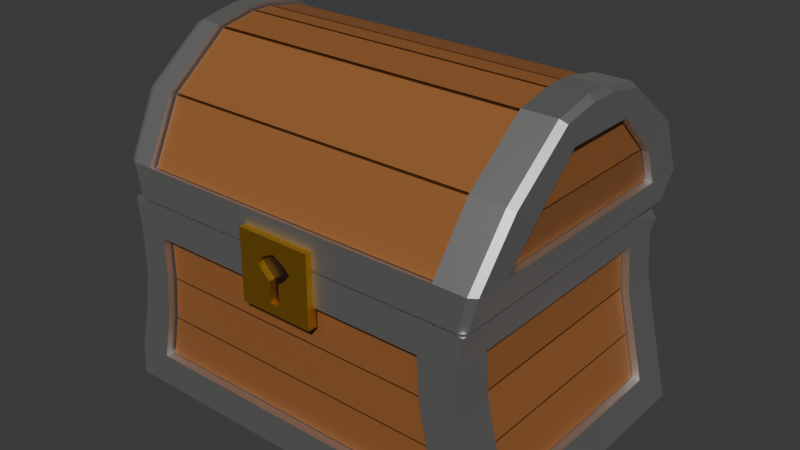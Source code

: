 # Source: Chest.blend  (saved by Blender 4.0.36; exported with 4.5.12 LTS)
import bpy
from mathutils import Matrix  # noqa: F401  (used for matrix-valued properties, if any)

bpy.ops.wm.read_factory_settings(use_empty=True)
scene = bpy.context.scene
scene.name = 'Scene'

# ---- materials (node trees are filled in below, after node groups)
mat_material_001 = bpy.data.materials.new('Material.001')
mat_material_001.use_transparent_shadow = False
mat_material_002 = bpy.data.materials.new('Material.002')
mat_material_002.use_transparent_shadow = False
mat_material_003 = bpy.data.materials.new('Material.003')
mat_material_003.use_transparent_shadow = False
mat_material_004 = bpy.data.materials.new('Material.004')
mat_material_004.use_transparent_shadow = False
mat_material_005 = bpy.data.materials.new('Material.005')
mat_material_005.use_transparent_shadow = False

# ---- material node trees
mat_material_001.use_nodes = True; mat_material_001.node_tree.nodes.clear()
_N = mat_material_001.node_tree.nodes; _L = mat_material_001.node_tree.links
n0 = _N.new('ShaderNodeBsdfPrincipled'); n0.name = 'Principled BSDF'; n0.location = (10, 300)
n0.inputs[0].default_value = (0.6941, 0.6855, 0.6787, 1.0)
n0.inputs[1].default_value = 1.0
n0.inputs[3].default_value = 1.45
n1 = _N.new('ShaderNodeOutputMaterial'); n1.name = 'Material Output'; n1.location = (300, 300)
_L.new(n0.outputs[0], n1.inputs[0])
n1.is_active_output = True
mat_material_002.use_nodes = True; mat_material_002.node_tree.nodes.clear()
_N = mat_material_002.node_tree.nodes; _L = mat_material_002.node_tree.links
n0 = _N.new('ShaderNodeBsdfPrincipled'); n0.name = 'Principled BSDF'; n0.location = (10, 300)
n0.inputs[0].default_value = (0.06998, 0.02277, 0.00374, 1.0)
n0.inputs[3].default_value = 1.45
n1 = _N.new('ShaderNodeOutputMaterial'); n1.name = 'Material Output'; n1.location = (300, 300)
_L.new(n0.outputs[0], n1.inputs[0])
n1.is_active_output = True
mat_material_003.use_nodes = True; mat_material_003.node_tree.nodes.clear()
_N = mat_material_003.node_tree.nodes; _L = mat_material_003.node_tree.links
n0 = _N.new('ShaderNodeBsdfPrincipled'); n0.name = 'Principled BSDF'; n0.location = (10, 300)
n0.inputs[0].default_value = (0.3083, 0.1175, 0.03488, 1.0)
n0.inputs[3].default_value = 1.45
n1 = _N.new('ShaderNodeOutputMaterial'); n1.name = 'Material Output'; n1.location = (300, 300)
_L.new(n0.outputs[0], n1.inputs[0])
n1.is_active_output = True
mat_material_004.use_nodes = True; mat_material_004.node_tree.nodes.clear()
_N = mat_material_004.node_tree.nodes; _L = mat_material_004.node_tree.links
n0 = _N.new('ShaderNodeBsdfPrincipled'); n0.name = 'Principled BSDF'; n0.location = (10, 300)
n0.inputs[0].default_value = (0.01935, 0.003025, 0.004774, 1.0)
n0.inputs[3].default_value = 1.45
n1 = _N.new('ShaderNodeOutputMaterial'); n1.name = 'Material Output'; n1.location = (300, 300)
_L.new(n0.outputs[0], n1.inputs[0])
n1.is_active_output = True
mat_material_005.use_nodes = True; mat_material_005.node_tree.nodes.clear()
_N = mat_material_005.node_tree.nodes; _L = mat_material_005.node_tree.links
n0 = _N.new('ShaderNodeBsdfPrincipled'); n0.name = 'Principled BSDF'; n0.location = (10, 300)
n0.inputs[0].default_value = (0.801, 0.4545, 0.05093, 1.0)
n0.inputs[1].default_value = 1.0
n0.inputs[3].default_value = 1.45
n1 = _N.new('ShaderNodeOutputMaterial'); n1.name = 'Material Output'; n1.location = (300, 300)
_L.new(n0.outputs[0], n1.inputs[0])
n1.is_active_output = True

# ---- world
world_world = bpy.data.worlds.new('World'); scene.world = world_world
world_world.use_nodes = True; world_world.node_tree.nodes.clear()
_N = world_world.node_tree.nodes; _L = world_world.node_tree.links
n0 = _N.new('ShaderNodeOutputWorld'); n0.name = 'World Output'; n0.location = (300, 300)
n1 = _N.new('ShaderNodeBackground'); n1.name = 'Background'; n1.location = (10, 300)
n1.inputs[0].default_value = (0.05088, 0.05088, 0.05088, 1.0)
_L.new(n1.outputs[0], n0.inputs[0])
n0.is_active_output = True
world_world.color = (0.05088, 0.05088, 0.05088)
world_world.use_sun_shadow = False
world_world.sun_shadow_jitter_overblur = 0.0

# ---- meshes
me_cube_001 = bpy.data.meshes.new('Cube.001')
me_cube_001.from_pydata([(-0.4103, -0.3, -0.2), (-0.3724, -0.3, 0.2), (-0.4103, 0.3, -0.2), (-0.3724, 0.3, 0.2), (0.4242, -0.3, -0.2), (0.3705, -0.3, 0.2), (-0.3407, 0.3, -0.2), (-0.3115, 0.3, 0.2), (-0.3407, -0.3, -0.2), (-0.3115, -0.3, 0.2), (0.3417, -0.3, -0.2), (0.3417, 0.3, -0.2), (0.2956, -0.3, 0.2), (-0.4103, -0.2222, -0.2), (-0.3724, -0.2222, 0.2), (0.4242, -0.2222, -0.2), (0.3705, -0.2222, 0.2), (-0.3094, -0.2222, 0.2), (-0.3407, -0.2222, -0.2), (0.2941, -0.2222, 0.2), (0.34, -0.2222, -0.2), (-0.3724, 0.2141, 0.2), (0.4242, 0.2141, -0.2), (-0.4103, 0.2141, -0.2), (-0.3094, 0.2141, 0.2), (-0.3407, 0.2141, -0.2), (0.2941, 0.2141, 0.2), (0.34, 0.2141, -0.2), (-0.312, 0.3, 0.2033), (-0.312, -0.3, 0.2033), (0.2963, 0.3, 0.2033), (0.2963, -0.3, 0.2033), (-0.3729, -0.2222, 0.2033), (0.3714, -0.2222, 0.2033), (-0.3099, -0.2222, 0.2033), (0.2949, -0.2222, 0.2033), (-0.3729, 0.2141, 0.2033), (0.3714, 0.2141, 0.2033), (-0.3099, 0.2141, 0.2033), (0.2949, 0.2141, 0.2033), (-0.3863, 0.2141, 0.2697), (0.3108, 0.3, 0.2697), (0.388, -0.2222, 0.2697), (-0.3234, -0.3, 0.2697), (-0.3234, 0.3, 0.2697), (0.3108, -0.3, 0.2697), (-0.3863, -0.2222, 0.2697), (0.388, 0.2141, 0.2697), (-0.3993, 0.1634, 0.3476), (0.3199, 0.2291, 0.3884), (0.3998, -0.1705, 0.3476), (-0.334, -0.2301, 0.3884), (-0.334, 0.2291, 0.3884), (0.3199, -0.2301, 0.3884), (-0.3635, -0.2222, 0.2697), (-0.3763, -0.1705, 0.3476), (-0.3993, -0.1705, 0.3476), (0.3997, 0.1634, 0.3476), (0.3101, 0.2839, 0.2654), (-0.4, 0.07308, 0.4347), (0.3199, 0.1029, 0.4844), (0.4, -0.07847, 0.4347), (-0.334, -0.1055, 0.4844), (-0.334, 0.1029, 0.4844), (0.3199, -0.1055, 0.4844), (0.3582, -0.3, 0.1348), (-0.4, -0.07847, 0.4347), (0.4, 0.07308, 0.4347), (-0.3662, 0.3, 0.1348), (-0.3662, -0.3, 0.1348), (-0.3635, 0.2141, 0.2697), (-0.3763, 0.1634, 0.3476), (-0.3228, -0.2839, 0.2655), (-0.3228, 0.2839, 0.2654), (0.3101, -0.2839, 0.2655), (-0.334, -0.0247, 0.5), (0.3199, -0.0247, 0.5), (-0.334, 0.02029, 0.5), (0.3199, 0.02029, 0.5), (-0.3065, -0.3, 0.1348), (-0.3065, 0.3, 0.1348), (0.284, -0.3, 0.1348), (0.284, 0.3, 0.1348), (0.3582, -0.2222, 0.1348), (-0.3662, -0.2222, 0.1348), (0.3582, 0.2141, 0.1348), (-0.3662, 0.2141, 0.1348), (-0.4048, 0.3, -0.1323), (0.4075, -0.3, -0.1323), (-0.3371, -0.3, -0.1323), (-0.3371, 0.3, -0.1323), (0.3274, -0.3, -0.1323), (0.3274, 0.3, -0.1323), (0.4075, -0.2222, -0.1323), (-0.4048, -0.2222, -0.1323), (0.4075, 0.2141, -0.1323), (-0.4048, 0.2141, -0.1323), (-0.4048, -0.3, -0.1323), (-0.3401, 0.2141, -0.1765), (-0.3401, -0.2222, -0.1765), (0.3339, 0.2141, -0.1765), (0.3339, -0.2222, -0.1765), (-0.3403, -0.2222, 0.1348), (-0.3403, 0.2141, 0.1348), (0.3343, 0.2141, 0.1348), (0.3343, -0.2222, 0.1348), (-0.3073, 0.2753, 0.1348), (0.2845, 0.2753, 0.1348), (0.2844, -0.2769, 0.1348), (-0.3072, -0.2769, 0.1348), (-0.3369, -0.2769, -0.1323), (-0.3369, 0.2753, -0.1323), (0.3274, -0.2769, -0.1323), (0.3274, 0.2753, -0.1323), (0.3829, -0.2222, -0.1323), (-0.3783, -0.2222, -0.1323), (0.3829, 0.2141, -0.1323), (-0.3783, 0.2141, -0.1323), (0.3653, 0.2141, 0.2697), (0.3653, -0.2222, 0.2697), (-0.334, -0.2153, 0.3825), (0.3199, -0.2153, 0.3825), (0.3199, 0.2144, 0.3824), (0.3767, -0.1705, 0.3476), (0.3767, 0.1634, 0.3476), (-0.334, 0.2144, 0.3824), (-0.334, 0.09368, 0.4747), (-0.3769, 0.07308, 0.4347), (-0.3769, -0.07847, 0.4347), (-0.334, -0.0962, 0.4747), (0.3199, -0.0962, 0.4747), (0.3199, 0.09368, 0.4747), (0.3769, -0.07847, 0.4347), (0.3769, 0.07308, 0.4347), (-0.334, -0.02228, 0.4885), (0.3199, -0.02228, 0.4885), (-0.334, 0.01792, 0.4885), (0.3199, 0.01792, 0.4885), (-0.3811, -0.3, -0.04326), (-0.3662, -0.3, 0.04578), (-0.3662, 0.3, 0.04578), (-0.3811, 0.3, -0.04326), (0.3655, -0.3, 0.04578), (0.3865, -0.3, -0.04326), (-0.3065, -0.3, 0.04578), (-0.3171, -0.3, -0.04326), (-0.3065, 0.3, 0.04578), (-0.3171, 0.3, -0.04326), (0.29, -0.3, 0.04578), (0.3084, -0.3, -0.04326), (0.29, 0.3, 0.04578), (0.3084, 0.3, -0.04326), (0.3655, -0.2222, 0.04578), (0.3865, -0.2222, -0.04326), (-0.3662, -0.2222, 0.04578), (-0.3811, -0.2222, -0.04326), (0.3655, 0.2141, 0.04578), (0.3865, 0.2141, -0.04326), (-0.3662, 0.2141, 0.04578), (-0.3811, 0.2141, -0.04326), (-0.3072, -0.2769, 0.04578), (-0.3175, -0.2769, -0.04326), (-0.3073, 0.2753, 0.04578), (-0.3175, 0.2753, -0.04326), (0.2904, -0.2769, 0.04578), (0.3086, -0.2769, -0.04326), (0.2905, 0.2753, 0.04578), (0.3087, 0.2753, -0.04326), (0.3408, -0.2222, 0.04578), (0.3614, -0.2222, -0.04326), (-0.3403, -0.2222, 0.04578), (-0.3546, -0.2222, -0.04326), (0.3408, 0.2141, 0.04578), (0.3614, 0.2141, -0.04326), (-0.3403, 0.2141, 0.04578), (-0.3546, 0.2141, -0.04326), (-0.3208, -0.2832, 0.2666), (0.3081, -0.2832, 0.2666), (0.3174, -0.2159, 0.3813), (-0.3316, -0.2159, 0.3813), (-0.3316, -0.2141, 0.3834), (0.3174, -0.2141, 0.3834), (0.3174, -0.0974, 0.4738), (-0.3316, -0.0974, 0.4738), (-0.3764, 0.1599, 0.3488), (-0.3764, -0.1669, 0.3488), (-0.3769, -0.07752, 0.4335), (-0.3769, 0.07211, 0.4335), (0.3655, -0.2193, 0.2709), (0.3655, 0.2113, 0.2709), (0.3767, 0.1622, 0.3464), (0.3767, -0.1693, 0.3464), (-0.3638, 0.2113, 0.2709), (-0.3638, -0.2193, 0.2709), (-0.3762, -0.1693, 0.3464), (-0.3762, 0.1622, 0.3464), (0.3081, 0.2833, 0.2666), (-0.3208, 0.2833, 0.2666), (-0.3316, 0.2151, 0.3813), (0.3174, 0.2151, 0.3813), (0.3768, -0.1669, 0.3488), (0.3768, 0.1599, 0.3488), (0.3769, 0.07211, 0.4335), (0.3769, -0.07752, 0.4335), (-0.3403, -0.2203, 0.04701), (-0.3403, -0.2203, 0.1336), (-0.3403, 0.2123, 0.1336), (-0.3403, 0.2123, 0.04701), (0.3405, 0.2123, 0.04701), (0.3342, 0.2123, 0.1336), (0.3342, -0.2203, 0.1336), (0.3405, -0.2203, 0.04701), (-0.3052, 0.2753, 0.04701), (-0.3052, 0.2753, 0.1336), (0.2823, 0.2753, 0.1336), (0.288, 0.2753, 0.04701), (0.288, -0.2769, 0.04701), (0.2822, -0.2769, 0.1336), (-0.3051, -0.2769, 0.1336), (-0.3051, -0.2769, 0.04701), (0.3174, -0.02406, 0.4882), (-0.3316, -0.02406, 0.4882), (-0.3316, -0.09442, 0.4751), (0.3174, -0.09442, 0.4751), (0.3174, 0.09189, 0.475), (-0.3316, 0.09189, 0.475), (-0.3316, 0.0197, 0.4882), (0.3174, 0.0197, 0.4882), (0.3174, 0.2132, 0.3834), (-0.3316, 0.2132, 0.3834), (-0.3316, 0.09489, 0.4738), (0.3174, 0.09489, 0.4738), (0.3174, 0.01607, 0.4885), (-0.3316, 0.01607, 0.4885), (-0.3316, -0.02044, 0.4885), (0.3174, -0.02044, 0.4885), (0.3247, -0.2769, -0.1311), (0.3065, -0.2769, -0.04449), (-0.3155, -0.2769, -0.04449), (-0.3342, -0.2769, -0.1311), (0.3061, -0.2769, -0.04203), (0.2885, -0.2769, 0.04454), (-0.3051, -0.2769, 0.04454), (-0.3149, -0.2769, -0.04203), (-0.3342, 0.2753, -0.1311), (-0.3155, 0.2753, -0.04449), (0.3066, 0.2753, -0.04449), (0.3247, 0.2753, -0.1311), (-0.315, 0.2753, -0.04203), (-0.3052, 0.2753, 0.04454), (0.2886, 0.2753, 0.04454), (0.3062, 0.2753, -0.04203), (0.3826, 0.2123, -0.1311), (0.3616, 0.2123, -0.04449), (0.3616, -0.2203, -0.04449), (0.3826, -0.2203, -0.1311), (0.3611, 0.2123, -0.04203), (0.3411, 0.2123, 0.04454), (0.3411, -0.2203, 0.04454), (0.3611, -0.2203, -0.04203), (-0.3781, -0.2203, -0.1311), (-0.3549, -0.2203, -0.04449), (-0.3549, 0.2123, -0.04449), (-0.3781, 0.2123, -0.1311), (-0.3542, -0.2203, -0.04203), (-0.3403, -0.2203, 0.04454), (-0.3403, 0.2123, 0.04454), (-0.3542, 0.2123, -0.04203), (0.3056, -0.2889, 0.2681), (-0.3183, -0.2889, 0.2681), (-0.3286, -0.2216, 0.3828), (0.3145, -0.2216, 0.3828), (0.3145, -0.2187, 0.3861), (-0.3286, -0.2187, 0.3861), (-0.3286, -0.102, 0.4764), (0.3145, -0.102, 0.4764), (-0.3846, -0.1669, 0.3488), (-0.3845, 0.1599, 0.3488), (-0.3851, 0.07211, 0.4335), (-0.3851, -0.07752, 0.4335), (0.3735, 0.2113, 0.2709), (0.3735, -0.2193, 0.2709), (0.3848, -0.1693, 0.3464), (0.3848, 0.1622, 0.3464), (-0.3718, -0.2193, 0.2709), (-0.3718, 0.2113, 0.2709), (-0.3844, 0.1622, 0.3464), (-0.3844, -0.1693, 0.3464), (-0.3183, 0.2889, 0.2681), (0.3056, 0.2889, 0.2681), (0.3145, 0.2207, 0.3828), (-0.3286, 0.2207, 0.3828), (0.3849, 0.1599, 0.3488), (0.3849, -0.1669, 0.3488), (0.3851, -0.07752, 0.4335), (0.3851, 0.07211, 0.4335), (-0.3483, -0.2203, 0.1336), (-0.3483, -0.2203, 0.04701), (-0.3483, 0.2123, 0.04701), (-0.3483, 0.2123, 0.1336), (0.3424, 0.2123, 0.1336), (0.3489, 0.2123, 0.04701), (0.3489, -0.2203, 0.04701), (0.3424, -0.2203, 0.1336), (-0.3025, 0.2814, 0.1336), (-0.3025, 0.2814, 0.04701), (0.2853, 0.2814, 0.04701), (0.2796, 0.2814, 0.1336), (0.2795, -0.283, 0.1336), (0.2852, -0.283, 0.04701), (-0.3024, -0.283, 0.04701), (-0.3024, -0.283, 0.1336), (-0.3286, -0.02572, 0.4921), (0.3145, -0.02572, 0.4921), (0.3145, -0.09607, 0.479), (-0.3286, -0.09607, 0.479), (-0.3286, 0.09351, 0.4789), (0.3145, 0.09351, 0.4789), (0.3145, 0.02132, 0.4921), (-0.3286, 0.02132, 0.4921), (-0.3286, 0.2178, 0.386), (0.3145, 0.2178, 0.386), (0.3145, 0.0995, 0.4764), (-0.3286, 0.0995, 0.4764), (-0.3286, 0.01607, 0.4926), (0.3145, 0.01607, 0.4926), (0.3145, -0.02044, 0.4926), (-0.3286, -0.02044, 0.4926), (0.3037, -0.283, -0.04449), (0.3219, -0.283, -0.1311), (-0.3312, -0.283, -0.1311), (-0.3126, -0.283, -0.04449), (0.2858, -0.283, 0.04454), (0.3033, -0.283, -0.04203), (-0.3121, -0.283, -0.04203), (-0.3024, -0.283, 0.04454), (-0.3127, 0.2814, -0.04449), (-0.3312, 0.2814, -0.1311), (0.3219, 0.2814, -0.1311), (0.3037, 0.2814, -0.04449), (-0.3025, 0.2814, 0.04454), (-0.3121, 0.2814, -0.04203), (0.3033, 0.2814, -0.04203), (0.2858, 0.2814, 0.04454), (0.3702, 0.2123, -0.04449), (0.3912, 0.2123, -0.1311), (0.3912, -0.2203, -0.1311), (0.3702, -0.2203, -0.04449), (0.3495, 0.2123, 0.04454), (0.3697, 0.2123, -0.04203), (0.3697, -0.2203, -0.04203), (0.3495, -0.2203, 0.04454), (-0.3633, -0.2203, -0.04449), (-0.3865, -0.2203, -0.1311), (-0.3865, 0.2123, -0.1311), (-0.3633, 0.2123, -0.04449), (-0.3483, -0.2203, 0.04454), (-0.3626, -0.2203, -0.04203), (-0.3626, 0.2123, -0.04203), (-0.3483, 0.2123, 0.04454), (-0.08297, -0.2947, 0.239), (0.06881, -0.2947, 0.239), (-0.08297, -0.2947, 0.09584), (0.06881, -0.2947, 0.09584), (0.06881, -0.3135, 0.239), (-0.08297, -0.3135, 0.239), (-0.08297, -0.3135, 0.09584), (0.06881, -0.3135, 0.09584), (-0.08297, -0.2947, 0.2032), (-0.08297, -0.2947, 0.1674), (-0.08297, -0.2947, 0.1316), (0.06881, -0.2947, 0.2032), (0.06881, -0.2947, 0.1674), (0.06881, -0.2947, 0.1316), (-0.08297, -0.3135, 0.2032), (-0.08297, -0.3135, 0.1674), (-0.08297, -0.3135, 0.1316), (0.06881, -0.3135, 0.2032), (0.06881, -0.3135, 0.1674), (0.06881, -0.3135, 0.1316), (0.01821, -0.2947, 0.239), (-0.03238, -0.2947, 0.239), (0.01821, -0.2947, 0.09584), (-0.03238, -0.2947, 0.09584), (0.01821, -0.3135, 0.239), (-0.03238, -0.3135, 0.239), (0.01821, -0.3135, 0.09584), (-0.03238, -0.3135, 0.09584), (0.002916, -0.3135, 0.115), (-0.01708, -0.3135, 0.115), (0.01921, -0.3135, 0.1722), (-0.03337, -0.3135, 0.1722), (0.01921, -0.3135, 0.1984), (-0.03337, -0.3135, 0.1984), (-0.03238, -0.2947, 0.1316), (0.01821, -0.2947, 0.1316), (-0.03238, -0.2947, 0.1674), (0.01821, -0.2947, 0.1674), (-0.03238, -0.2947, 0.2032), (0.01821, -0.2947, 0.2032), (-0.08297, -0.2947, 0.1585), (0.06881, -0.2947, 0.1585), (-0.08297, -0.3135, 0.1585), (0.06881, -0.3135, 0.1585), (0.01821, -0.2947, 0.1585), (-0.03238, -0.2947, 0.1585), (0.002916, -0.3135, 0.1585), (-0.01708, -0.3135, 0.1585), (-0.08297, -0.2947, 0.1853), (0.06881, -0.2947, 0.1853), (-0.08297, -0.3135, 0.1853), (0.06881, -0.3135, 0.1853), (0.01821, -0.2947, 0.1853), (-0.03238, -0.2947, 0.1853), (0.0301, -0.3135, 0.1853), (-0.04426, -0.3135, 0.1853), (-0.007081, -0.2947, 0.239), (-0.007081, -0.2947, 0.09584), (-0.007081, -0.3135, 0.239), (-0.007081, -0.3135, 0.09584), (-0.007081, -0.3135, 0.115), (-0.007081, -0.3135, 0.2122), (-0.007081, -0.2947, 0.1316), (-0.007081, -0.2947, 0.1674), (-0.007081, -0.2947, 0.2032), (-0.007081, -0.2947, 0.1585), (-0.007081, -0.2947, 0.1853), (-0.007081, -0.3006, 0.115), (-0.01708, -0.3006, 0.115), (-0.007081, -0.3006, 0.1667), (-0.03337, -0.3006, 0.1722), (-0.007081, -0.3006, 0.2122), (-0.03337, -0.3006, 0.1984), (0.0301, -0.3006, 0.1853), (0.01921, -0.3006, 0.1722), (-0.04426, -0.3006, 0.1853), (0.002916, -0.3006, 0.1585), (0.002916, -0.3006, 0.115), (-0.01708, -0.3006, 0.1585), (-0.007081, -0.3006, 0.1585), (0.01921, -0.3006, 0.1984), (-0.007081, -0.3006, 0.1853), (0.4076, 0.3, -0.2), (0.4242, 0.2876, -0.2), (0.3527, 0.3, 0.1679), (0.3569, 0.2885, 0.1805), (0.3675, 0.2877, 0.1666), (0.2954, 0.2876, 0.2), (0.2938, 0.3, 0.1903), (0.2791, 0.3, 0.2), (0.3688, 0.2141, 0.1909), (0.3541, 0.2141, 0.2), (0.3705, 0.2018, 0.2), (0.3582, 0.2876, 0.1348), (0.3416, 0.3, 0.1348), (0.3909, 0.3, -0.1323), (0.4075, 0.2876, -0.1323), (0.3655, 0.2876, 0.04578), (0.3489, 0.3, 0.04578), (0.3699, 0.3, -0.04326), (0.3865, 0.2876, -0.04326), (0.3714, -0.2905, 0.2033), (0.3578, -0.3, 0.2033), (0.3578, 0.3, 0.2033), (0.3714, 0.2902, 0.2033), (0.388, 0.2902, 0.2697), (0.3744, 0.3, 0.2697), (0.3744, -0.3, 0.2697), (0.388, -0.2905, 0.2697), (0.3864, 0.2291, 0.3884), (0.4, 0.222, 0.384), (0.4, -0.2234, 0.3839), (0.3864, -0.2301, 0.3884), (0.3864, 0.1029, 0.4844), (0.4, 0.09891, 0.4778), (0.4, -0.1019, 0.4777), (0.3864, -0.1055, 0.4844), (0.4, -0.03183, 0.4913), (0.3864, -0.0247, 0.5), (0.4, 0.02728, 0.4913), (0.3864, 0.02029, 0.5), (-0.3528, -0.3, 0.2033), (-0.3729, -0.286, 0.2033), (-0.3729, 0.2855, 0.2033), (-0.3528, 0.3, 0.2033), (-0.3662, 0.3, 0.2697), (-0.3863, 0.2855, 0.2697), (-0.3863, -0.286, 0.2697), (-0.3662, -0.3, 0.2697), (-0.3999, 0.2186, 0.3819), (-0.3799, 0.2291, 0.3884), (-0.3799, -0.2301, 0.3884), (-0.3999, -0.2202, 0.3817), (-0.4, 0.03059, 0.4872), (-0.3799, 0.02029, 0.5), (-0.4, 0.09702, 0.4746), (-0.3799, 0.1029, 0.4844), (-0.3799, -0.1055, 0.4844), (-0.4, -0.1001, 0.4745), (-0.3799, -0.0247, 0.5), (-0.4, -0.03522, 0.4872)], [], [(86, 21, 3, 68), (447, 449, 7, 24, 26), (83, 16, 5, 65), (79, 9, 1, 69), (20, 15, 4, 10), (17, 14, 1, 9), (19, 17, 9, 12), (13, 18, 8, 0), (81, 12, 9, 79), (68, 3, 7, 80), (65, 5, 12, 81), (16, 19, 12, 5), (18, 20, 10, 8), (85, 450, 452, 16, 83), (148, 81, 108, 164), (457, 453, 85, 156), (23, 25, 18, 13), (26, 24, 17, 19), (24, 21, 14, 17), (27, 22, 15, 20), (452, 451, 26, 19, 16), (69, 1, 14, 84), (82, 448, 444, 454), (11, 92, 455, 442), (7, 3, 21, 24), (80, 7, 449, 448, 82), (2, 6, 25, 23), (453, 446, 450, 85), (6, 11, 27, 25), (84, 14, 21, 86), (32, 482, 487, 46), (35, 31, 29, 34), (31, 462, 467, 45), (37, 33, 35, 39), (39, 35, 34, 38), (38, 34, 32, 36), (28, 484, 485, 44), (30, 39, 38, 28), (37, 464, 465, 47), (489, 48, 59, 495), (46, 487, 492, 56), (45, 467, 472, 53), (57, 67, 133, 124), (469, 49, 60, 473), (47, 465, 470, 57), (468, 42, 50, 471), (43, 45, 74, 72), (488, 43, 51, 491), (29, 31, 45, 43), (33, 461, 462, 31, 35), (34, 29, 481, 482, 32), (483, 36, 40, 486), (36, 32, 46, 40), (28, 38, 36, 483, 484), (30, 28, 44, 41), (486, 40, 48, 489), (33, 37, 47, 42), (466, 41, 49, 469), (463, 464, 37, 39, 30), (463, 30, 41, 466), (61, 50, 123, 132), (495, 59, 493), (56, 492, 498, 66), (53, 472, 476, 64), (67, 61, 132, 133), (60, 78, 480, 473), (57, 470, 474, 67), (471, 50, 61, 475), (40, 46, 54, 70), (76, 78, 137, 135), (44, 485, 490, 52), (49, 41, 58, 122), (60, 49, 122, 131), (478, 76, 64, 476), (61, 67, 479, 477), (241, 242, 335, 332), (59, 66, 500, 493), (475, 61, 477), (480, 78, 76, 478), (77, 75, 134, 136), (52, 490, 496, 63), (52, 63, 126, 125), (491, 51, 62, 497), (191, 188, 281, 282), (202, 203, 294, 295), (243, 240, 333, 334), (45, 53, 121, 74), (496, 494, 77, 63), (188, 189, 280, 281), (66, 498, 500), (254, 255, 346, 347), (75, 499, 497, 62), (77, 494, 499, 75), (201, 202, 295, 292), (25, 27, 100, 98), (150, 82, 454, 458), (139, 69, 84, 154), (92, 90, 111, 113), (146, 80, 106, 162), (142, 65, 81, 148), (140, 68, 80, 146), (27, 20, 101, 100), (144, 79, 69, 139), (152, 83, 65, 142), (456, 460, 157, 95), (158, 86, 68, 140), (23, 96, 87, 2), (445, 447, 26, 451), (15, 93, 88, 4), (8, 89, 97, 0), (10, 91, 89, 8), (2, 87, 90, 6), (4, 88, 91, 10), (6, 90, 92, 11), (22, 95, 93, 15), (0, 97, 94, 13), (11, 442, 443, 22, 27), (13, 94, 96, 23), (98, 100, 101, 99), (240, 241, 332, 333), (253, 254, 347, 344), (203, 200, 293, 294), (214, 215, 306, 307), (20, 18, 99, 101), (93, 95, 116, 114), (85, 83, 105, 104), (151, 92, 113, 167), (80, 82, 107, 106), (153, 93, 114, 169), (154, 84, 102, 170), (96, 94, 115, 117), (89, 91, 112, 110), (156, 85, 104, 172), (18, 25, 98, 99), (81, 79, 109, 108), (159, 96, 117, 175), (84, 86, 103, 102), (145, 89, 110, 161), (67, 474, 479), (255, 252, 345, 346), (200, 201, 292, 293), (266, 267, 358, 359), (213, 214, 307, 304), (48, 40, 70, 71), (50, 42, 119, 123), (41, 44, 73, 58), (47, 57, 124, 118), (59, 48, 71, 127), (44, 52, 125, 73), (56, 66, 128, 55), (46, 56, 55, 54), (63, 77, 136, 126), (75, 62, 129, 134), (66, 59, 127, 128), (78, 60, 131, 137), (62, 51, 120, 129), (42, 47, 118, 119), (53, 64, 130, 121), (64, 76, 135, 130), (51, 43, 72, 120), (79, 144, 160, 109), (144, 145, 161, 160), (86, 158, 174, 103), (158, 159, 175, 174), (95, 157, 173, 116), (157, 156, 172, 173), (94, 155, 171, 115), (155, 154, 170, 171), (83, 152, 168, 105), (152, 153, 169, 168), (82, 150, 166, 107), (150, 151, 167, 166), (252, 253, 344, 345), (265, 266, 359, 356), (215, 212, 305, 306), (226, 227, 318, 319), (267, 264, 357, 358), (212, 213, 304, 305), (225, 226, 319, 316), (186, 187, 278, 279), (96, 159, 141, 87), (159, 158, 140, 141), (460, 457, 156, 157), (93, 153, 143, 88), (153, 152, 142, 143), (89, 145, 138, 97), (145, 144, 139, 138), (87, 141, 147, 90), (141, 140, 146, 147), (88, 143, 149, 91), (143, 142, 148, 149), (90, 147, 163, 111), (147, 146, 162, 163), (97, 138, 155, 94), (138, 139, 154, 155), (92, 151, 459, 455), (151, 150, 458, 459), (91, 149, 165, 112), (149, 148, 164, 165), (72, 74, 177, 176), (74, 121, 178, 177), (121, 120, 179, 178), (120, 72, 176, 179), (120, 121, 181, 180), (121, 130, 182, 181), (130, 129, 183, 182), (129, 120, 180, 183), (71, 55, 185, 184), (55, 128, 186, 185), (128, 127, 187, 186), (127, 71, 184, 187), (119, 118, 189, 188), (118, 124, 190, 189), (124, 123, 191, 190), (123, 119, 188, 191), (70, 54, 193, 192), (54, 55, 194, 193), (55, 71, 195, 194), (71, 70, 192, 195), (58, 73, 197, 196), (73, 125, 198, 197), (125, 122, 199, 198), (122, 58, 196, 199), (123, 124, 201, 200), (124, 133, 202, 201), (133, 132, 203, 202), (132, 123, 200, 203), (170, 102, 205, 204), (102, 103, 206, 205), (103, 174, 207, 206), (174, 170, 204, 207), (172, 104, 209, 208), (104, 105, 210, 209), (105, 168, 211, 210), (168, 172, 208, 211), (162, 106, 213, 212), (106, 107, 214, 213), (107, 166, 215, 214), (166, 162, 212, 215), (164, 108, 217, 216), (108, 109, 218, 217), (109, 160, 219, 218), (160, 164, 216, 219), (135, 134, 221, 220), (134, 129, 222, 221), (129, 130, 223, 222), (130, 135, 220, 223), (131, 126, 225, 224), (126, 136, 226, 225), (136, 137, 227, 226), (137, 131, 224, 227), (122, 125, 229, 228), (125, 126, 230, 229), (126, 131, 231, 230), (131, 122, 228, 231), (137, 136, 233, 232), (136, 134, 234, 233), (134, 135, 235, 234), (135, 137, 232, 235), (112, 165, 237, 236), (165, 161, 238, 237), (161, 110, 239, 238), (110, 112, 236, 239), (165, 164, 241, 240), (164, 160, 242, 241), (160, 161, 243, 242), (161, 165, 240, 243), (111, 163, 245, 244), (163, 167, 246, 245), (167, 113, 247, 246), (113, 111, 244, 247), (163, 162, 249, 248), (162, 166, 250, 249), (166, 167, 251, 250), (167, 163, 248, 251), (116, 173, 253, 252), (173, 169, 254, 253), (169, 114, 255, 254), (114, 116, 252, 255), (173, 172, 257, 256), (172, 168, 258, 257), (168, 169, 259, 258), (169, 173, 256, 259), (115, 171, 261, 260), (171, 175, 262, 261), (175, 117, 263, 262), (117, 115, 260, 263), (171, 170, 265, 264), (170, 174, 266, 265), (174, 175, 267, 266), (175, 171, 264, 267), (269, 268, 271, 270), (273, 272, 275, 274), (277, 276, 279, 278), (281, 280, 283, 282), (285, 284, 287, 286), (289, 288, 291, 290), (293, 292, 295, 294), (297, 296, 299, 298), (301, 300, 303, 302), (305, 304, 307, 306), (309, 308, 311, 310), (313, 312, 315, 314), (317, 316, 319, 318), (321, 320, 323, 322), (325, 324, 327, 326), (329, 328, 331, 330), (333, 332, 335, 334), (337, 336, 339, 338), (341, 340, 343, 342), (345, 344, 347, 346), (349, 348, 351, 350), (353, 352, 355, 354), (357, 356, 359, 358), (228, 229, 320, 321), (189, 190, 283, 280), (242, 243, 334, 335), (176, 177, 268, 269), (231, 228, 321, 322), (190, 191, 282, 283), (179, 176, 269, 270), (229, 230, 323, 320), (216, 217, 308, 309), (177, 178, 271, 268), (230, 231, 322, 323), (219, 216, 309, 310), (256, 257, 348, 349), (178, 179, 270, 271), (217, 218, 311, 308), (204, 205, 296, 297), (259, 256, 349, 350), (218, 219, 310, 311), (207, 204, 297, 298), (257, 258, 351, 348), (244, 245, 336, 337), (205, 206, 299, 296), (258, 259, 350, 351), (192, 193, 284, 285), (247, 244, 337, 338), (206, 207, 298, 299), (195, 192, 285, 286), (245, 246, 339, 336), (232, 233, 324, 325), (193, 194, 287, 284), (246, 247, 338, 339), (180, 181, 272, 273), (235, 232, 325, 326), (194, 195, 286, 287), (183, 180, 273, 274), (233, 234, 327, 324), (220, 221, 312, 313), (181, 182, 275, 272), (234, 235, 326, 327), (223, 220, 313, 314), (260, 261, 352, 353), (182, 183, 274, 275), (221, 222, 315, 312), (208, 209, 300, 301), (263, 260, 353, 354), (222, 223, 314, 315), (211, 208, 301, 302), (261, 262, 355, 352), (248, 249, 340, 341), (209, 210, 303, 300), (262, 263, 354, 355), (196, 197, 288, 289), (251, 248, 341, 342), (210, 211, 302, 303), (199, 196, 289, 290), (249, 250, 343, 340), (236, 237, 328, 329), (197, 198, 291, 288), (250, 251, 342, 343), (184, 185, 276, 277), (239, 236, 329, 330), (198, 199, 290, 291), (187, 184, 277, 278), (237, 238, 331, 328), (224, 225, 316, 317), (185, 186, 279, 276), (238, 239, 330, 331), (227, 224, 317, 318), (264, 265, 356, 357), (398, 368, 360, 381), (393, 385, 365, 374), (382, 363, 367, 386), (370, 362, 366, 376), (371, 361, 364, 377), (381, 360, 365, 385), (363, 373, 379, 367), (401, 372, 378, 403), (409, 371, 377, 411), (360, 368, 374, 365), (408, 369, 375, 410), (400, 370, 376, 402), (387, 389, 376, 366), (407, 391, 375, 402), (415, 393, 374, 410), (383, 362, 370, 394), (405, 400, 369, 396), (413, 408, 368, 398), (409, 412, 399, 371), (426, 413, 398, 424), (401, 404, 397, 372), (425, 405, 396, 423), (363, 382, 395, 373), (417, 383, 394, 422), (411, 377, 392, 414), (393, 415, 435, 432), (403, 378, 390, 406), (420, 388, 437, 427), (367, 379, 388, 386), (419, 420, 389, 387), (361, 380, 384, 364), (416, 381, 385, 418), (362, 383, 387, 366), (417, 382, 386, 419), (377, 364, 384, 392), (421, 418, 385, 393), (371, 399, 380, 361), (424, 398, 381, 416), (414, 392, 440, 433), (379, 403, 406, 388), (422, 394, 405, 425), (373, 395, 404, 401), (394, 370, 400, 405), (389, 407, 402, 376), (369, 400, 402, 375), (373, 401, 403, 379), (388, 406, 436, 437), (378, 411, 414, 390), (423, 396, 413, 426), (372, 397, 412, 409), (396, 369, 408, 413), (391, 415, 410, 375), (368, 408, 410, 374), (372, 409, 411, 378), (397, 423, 426, 412), (415, 391, 430, 435), (395, 422, 425, 404), (392, 421, 431, 440), (399, 424, 416, 380), (392, 384, 418, 421), (383, 417, 419, 387), (380, 416, 418, 384), (386, 388, 420, 419), (391, 407, 438, 430), (421, 393, 432, 431), (382, 417, 422, 395), (404, 425, 423, 397), (412, 426, 424, 399), (441, 431, 432, 435), (439, 429, 430, 438), (427, 439, 438, 428), (429, 441, 435, 430), (434, 433, 441, 429), (437, 436, 439, 427), (436, 434, 429, 439), (433, 440, 431, 441), (406, 390, 434, 436), (407, 389, 428, 438), (389, 420, 427, 428), (390, 414, 433, 434), (444, 445, 446), (447, 448, 449), (450, 451, 452), (447, 445, 444, 448), (456, 443, 442, 455), (445, 451, 450, 446), (446, 453, 454, 444), (460, 456, 455, 459), (453, 457, 458, 454), (457, 460, 459, 458), (443, 456, 95, 22), (468, 471, 472, 467), (466, 469, 470, 465), (467, 462, 461, 468), (463, 466, 465, 464), (471, 475, 476, 472), (469, 473, 474, 470), (478, 476, 475, 477), (480, 478, 477, 479), (473, 480, 479, 474), (461, 33, 42, 468), (492, 487, 488, 491), (486, 489, 490, 485), (487, 482, 481, 488), (485, 484, 483, 486), (496, 490, 489, 495), (498, 492, 491, 497), (494, 496, 495, 493), (497, 499, 500, 498), (499, 494, 493, 500), (481, 29, 43, 488)])
me_cube_001.polygons.foreach_set('material_index', [0, 0, 0, 0, 0, 0, 0, 0, 0, 0, 0, 0, 0, 0, 0, 0, 0, 0, 0, 0, 0, 0, 0, 0, 0, 0, 0, 0, 0, 0, 0, 0, 0, 0, 0, 0, 0, 0, 0, 0, 0, 0, 0, 0, 0, 0, 0, 0, 0, 0, 0, 0, 0, 0, 0, 0, 0, 0, 0, 0, 0, 0, 0, 0, 0, 0, 0, 0, 0, 0, 0, 0, 0, 0, 0, 1, 0, 0, 0, 0, 0, 0, 0, 1, 1, 1, 0, 0, 1, 0, 1, 0, 0, 1, 0, 0, 0, 0, 0, 0, 0, 0, 0, 0, 0, 0, 0, 0, 0, 0, 0, 0, 0, 0, 0, 0, 0, 0, 1, 1, 1, 1, 1, 0, 0, 0, 0, 0, 0, 0, 0, 0, 0, 0, 0, 0, 0, 0, 0, 1, 1, 1, 1, 0, 0, 0, 0, 0, 0, 0, 0, 0, 0, 0, 0, 0, 0, 0, 0, 0, 0, 0, 0, 0, 0, 0, 0, 0, 0, 0, 0, 0, 1, 1, 1, 1, 1, 1, 1, 1, 0, 0, 0, 0, 0, 0, 0, 0, 0, 0, 0, 0, 0, 0, 0, 0, 0, 0, 0, 1, 1, 1, 1, 1, 1, 1, 1, 1, 1, 1, 1, 1, 1, 1, 1, 1, 1, 1, 1, 1, 1, 1, 1, 1, 1, 1, 1, 1, 1, 1, 1, 1, 1, 1, 1, 1, 1, 1, 1, 1, 1, 1, 1, 1, 1, 1, 1, 1, 1, 1, 1, 1, 1, 1, 1, 1, 1, 1, 1, 1, 1, 1, 1, 1, 1, 1, 1, 1, 1, 1, 1, 1, 1, 1, 1, 1, 1, 1, 1, 1, 1, 1, 1, 1, 1, 1, 1, 1, 1, 1, 1, 2, 2, 2, 2, 2, 2, 2, 2, 2, 2, 2, 2, 2, 2, 2, 2, 2, 2, 2, 2, 2, 2, 2, 1, 1, 1, 1, 1, 1, 1, 1, 1, 1, 1, 1, 1, 1, 1, 1, 1, 1, 1, 1, 1, 1, 1, 1, 1, 1, 1, 1, 1, 1, 1, 1, 1, 1, 1, 1, 1, 1, 1, 1, 1, 1, 1, 1, 1, 1, 1, 1, 1, 1, 1, 1, 1, 1, 1, 1, 1, 1, 1, 1, 1, 1, 1, 1, 1, 1, 1, 1, 1, 4, 4, 4, 4, 4, 4, 4, 4, 4, 4, 4, 4, 4, 4, 4, 4, 4, 4, 4, 4, 4, 4, 4, 4, 4, 4, 4, 4, 4, 4, 4, 4, 4, 4, 4, 4, 4, 4, 4, 4, 4, 4, 4, 4, 4, 4, 4, 4, 4, 4, 4, 4, 4, 4, 4, 4, 4, 4, 4, 4, 4, 4, 4, 4, 4, 4, 4, 4, 3, 3, 3, 3, 3, 3, 3, 3, 4, 4, 4, 4, 0, 0, 0, 0, 0, 0, 0, 0, 0, 0, 0, 0, 0, 0, 0, 0, 0, 0, 0, 0, 0, 0, 0, 0, 0, 0, 0, 0, 0, 0, 0])
_uv = me_cube_001.uv_layers.new(name='UVMap')
_uv.uv.foreach_set('vector', [0.5843, 0.2142, 0.625, 0.2142, 0.625, 0.25, 0.5843, 0.25, 0.6334, 0.5051, 0.6398, 0.5, 0.8686, 0.5, 0.8686, 0.5358, 0.6334, 0.5358, 0.5843, 0.7176, 0.625, 0.7176, 0.625, 0.75, 0.5843, 0.75, 0.5843, 0.9936, 0.625, 0.9936, 0.625, 1.0, 0.5843, 1.0, 0.3666, 0.7176, 0.375, 0.7176, 0.375, 0.75, 0.3666, 0.75, 0.8686, 0.7176, 0.875, 0.7176, 0.875, 0.75, 0.8686, 0.75, 0.6334, 0.7176, 0.8686, 0.7176, 0.8686, 0.75, 0.6334, 0.75, 0.125, 0.7176, 0.1314, 0.7176, 0.1314, 0.75, 0.125, 0.75, 0.5843, 0.7584, 0.625, 0.7584, 0.625, 0.9936, 0.5843, 0.9936, 0.5843, 0.25, 0.625, 0.25, 0.625, 0.2564, 0.5843, 0.2564, 0.5843, 0.75, 0.625, 0.75, 0.625, 0.7584, 0.5843, 0.7584, 0.625, 0.7176, 0.6334, 0.7176, 0.6334, 0.75, 0.625, 0.75, 0.1314, 0.7176, 0.3666, 0.7176, 0.3666, 0.75, 0.1314, 0.75, 0.5843, 0.5358, 0.6193, 0.5358, 0.625, 0.5409, 0.625, 0.7176, 0.5843, 0.7176, 0.5286, 0.7584, 0.5843, 0.7584, 0.5843, 0.7584, 0.5286, 0.7584, 0.5286, 0.5051, 0.5843, 0.5051, 0.5843, 0.5358, 0.5286, 0.5358, 0.125, 0.5358, 0.1314, 0.5358, 0.1314, 0.7176, 0.125, 0.7176, 0.6334, 0.5358, 0.8686, 0.5358, 0.8686, 0.7176, 0.6334, 0.7176, 0.8686, 0.5358, 0.875, 0.5358, 0.875, 0.7176, 0.8686, 0.7176, 0.3666, 0.5358, 0.375, 0.5358, 0.375, 0.7176, 0.3666, 0.7176, 0.625, 0.5409, 0.6268, 0.5358, 0.6334, 0.5358, 0.6334, 0.7176, 0.625, 0.7176, 0.5843, 0.0, 0.625, 0.0, 0.625, 0.03244, 0.5843, 0.03244, 0.5843, 0.4916, 0.6189, 0.4916, 0.6168, 0.4983, 0.5843, 0.4981, 0.375, 0.4916, 0.4173, 0.4916, 0.4173, 0.4983, 0.375, 0.4983, 0.8686, 0.5, 0.875, 0.5, 0.875, 0.5358, 0.8686, 0.5358, 0.5843, 0.2564, 0.625, 0.2564, 0.625, 0.4852, 0.6189, 0.4916, 0.5843, 0.4916, 0.125, 0.5, 0.1314, 0.5, 0.1314, 0.5358, 0.125, 0.5358, 0.5843, 0.5051, 0.6167, 0.5051, 0.6193, 0.5358, 0.5843, 0.5358, 0.1314, 0.5, 0.3666, 0.5, 0.3666, 0.5358, 0.1314, 0.5358, 0.5843, 0.03244, 0.625, 0.03244, 0.625, 0.2142, 0.5843, 0.2142, 0.875, 0.7176, 0.875, 0.7442, 0.875, 0.7442, 0.875, 0.7176, 0.6334, 0.7176, 0.6334, 0.75, 0.8686, 0.75, 0.8686, 0.7176, 0.6334, 0.75, 0.6265, 0.75, 0.6265, 0.75, 0.6334, 0.75, 0.625, 0.5358, 0.625, 0.7176, 0.6334, 0.7176, 0.6334, 0.5358, 0.6334, 0.5358, 0.6334, 0.7176, 0.8686, 0.7176, 0.8686, 0.5358, 0.8686, 0.5358, 0.8686, 0.7176, 0.875, 0.7176, 0.875, 0.5358, 0.8686, 0.5, 0.8729, 0.5, 0.873, 0.5, 0.8686, 0.5, 0.6334, 0.5, 0.6334, 0.5358, 0.8686, 0.5358, 0.8686, 0.5, 0.625, 0.5358, 0.625, 0.5041, 0.625, 0.5041, 0.625, 0.5358, 0.875, 0.5057, 0.875, 0.5358, 0.875, 0.5358, 0.875, 0.5071, 0.875, 0.7176, 0.875, 0.7442, 0.875, 0.7447, 0.875, 0.7176, 0.6334, 0.75, 0.6265, 0.75, 0.6264, 0.75, 0.6334, 0.75, 0.625, 0.5358, 0.625, 0.5358, 0.625, 0.5358, 0.625, 0.5358, 0.6264, 0.5, 0.6334, 0.5, 0.6334, 0.5, 0.6264, 0.5, 0.625, 0.5358, 0.625, 0.5041, 0.625, 0.5039, 0.625, 0.5358, 0.625, 0.7461, 0.625, 0.7176, 0.625, 0.7176, 0.625, 0.7464, 0.8686, 0.75, 0.6334, 0.75, 0.6334, 0.75, 0.8686, 0.75, 0.873, 0.75, 0.8686, 0.75, 0.8686, 0.75, 0.8731, 0.75, 0.8686, 0.75, 0.6334, 0.75, 0.6334, 0.75, 0.8686, 0.75, 0.625, 0.7176, 0.625, 0.746, 0.6265, 0.75, 0.6334, 0.75, 0.6334, 0.7176, 0.8686, 0.7176, 0.8686, 0.75, 0.8729, 0.75, 0.875, 0.7442, 0.875, 0.7176, 0.875, 0.506, 0.875, 0.5358, 0.875, 0.5358, 0.875, 0.506, 0.875, 0.5358, 0.875, 0.7176, 0.875, 0.7176, 0.875, 0.5358, 0.8686, 0.5, 0.8686, 0.5358, 0.875, 0.5358, 0.875, 0.506, 0.8729, 0.5, 0.6334, 0.5, 0.8686, 0.5, 0.8686, 0.5, 0.6334, 0.5, 0.875, 0.506, 0.875, 0.5358, 0.875, 0.5358, 0.875, 0.5057, 0.625, 0.7176, 0.625, 0.5358, 0.625, 0.5358, 0.625, 0.7176, 0.6265, 0.5, 0.6334, 0.5, 0.6334, 0.5, 0.6264, 0.5, 0.6265, 0.5, 0.625, 0.5041, 0.625, 0.5358, 0.6334, 0.5358, 0.6334, 0.5, 0.6265, 0.5, 0.6334, 0.5, 0.6334, 0.5, 0.6265, 0.5, 0.625, 0.7176, 0.625, 0.7176, 0.625, 0.7176, 0.625, 0.7176, 0.875, 0.5071, 0.875, 0.5358, 0.875, 0.5358, 0.875, 0.7176, 0.875, 0.7447, 0.875, 0.7436, 0.875, 0.7176, 0.6334, 0.75, 0.6264, 0.75, 0.6264, 0.75, 0.6334, 0.75, 0.625, 0.5358, 0.625, 0.7176, 0.625, 0.7176, 0.625, 0.5358, 0.6334, 0.5, 0.6334, 0.5358, 0.6264, 0.5358, 0.6264, 0.5, 0.625, 0.5358, 0.625, 0.5039, 0.625, 0.5048, 0.625, 0.5358, 0.625, 0.7464, 0.625, 0.7176, 0.625, 0.7176, 0.625, 0.7456, 0.875, 0.5358, 0.875, 0.7176, 0.875, 0.7176, 0.875, 0.5358, 0.6334, 0.7176, 0.6334, 0.5358, 0.6334, 0.5358, 0.6334, 0.7176, 0.8686, 0.5, 0.873, 0.5, 0.8731, 0.5, 0.8686, 0.5, 0.6334, 0.5, 0.6334, 0.5, 0.6334, 0.5, 0.6334, 0.5, 0.6334, 0.5, 0.6334, 0.5, 0.6334, 0.5, 0.6334, 0.5, 0.6264, 0.7176, 0.6334, 0.7176, 0.6334, 0.75, 0.6264, 0.75, 0.625, 0.7176, 0.625, 0.5358, 0.625, 0.5358, 0.625, 0.7176, 0.5278, 0.7593, 0.5278, 0.9927, 0.5278, 0.9927, 0.5278, 0.7593, 0.875, 0.5358, 0.875, 0.7176, 0.875, 0.7176, 0.875, 0.5358, 0.625, 0.7456, 0.625, 0.7176, 0.625, 0.7176, 0.6264, 0.5358, 0.6334, 0.5358, 0.6334, 0.7176, 0.6264, 0.7176, 0.8686, 0.5358, 0.8686, 0.7176, 0.8686, 0.7176, 0.8686, 0.5358, 0.8686, 0.5, 0.8731, 0.5, 0.8731, 0.5, 0.8686, 0.5, 0.8686, 0.5, 0.8686, 0.5, 0.8686, 0.5, 0.8686, 0.5, 0.8731, 0.75, 0.8686, 0.75, 0.8686, 0.75, 0.8731, 0.75, 0.625, 0.7166, 0.625, 0.7167, 0.625, 0.7167, 0.625, 0.7166, 0.625, 0.5378, 0.625, 0.7156, 0.625, 0.7156, 0.625, 0.5378, 0.4737, 0.9927, 0.4737, 0.7593, 0.4737, 0.7593, 0.4737, 0.9927, 0.6334, 0.75, 0.6334, 0.75, 0.6334, 0.75, 0.6334, 0.75, 0.8731, 0.5, 0.8731, 0.5358, 0.8686, 0.5358, 0.8686, 0.5, 0.625, 0.7167, 0.625, 0.5366, 0.625, 0.5366, 0.625, 0.7167, 0.875, 0.7176, 0.875, 0.7436, 0.875, 0.7176, 0.4722, 0.7168, 0.4181, 0.7168, 0.4181, 0.7168, 0.4722, 0.7168, 0.8686, 0.7176, 0.8731, 0.7176, 0.8731, 0.75, 0.8686, 0.75, 0.8686, 0.5358, 0.8731, 0.5358, 0.8731, 0.7176, 0.8686, 0.7176, 0.625, 0.5371, 0.625, 0.5378, 0.625, 0.5378, 0.625, 0.5371, 0.1314, 0.5358, 0.3666, 0.5358, 0.3666, 0.5358, 0.1314, 0.5358, 0.5286, 0.4916, 0.5843, 0.4916, 0.5843, 0.4981, 0.5286, 0.4982, 0.5286, 0.0, 0.5843, 0.0, 0.5843, 0.03244, 0.5286, 0.03244, 0.4173, 0.4916, 0.4173, 0.2564, 0.4173, 0.2564, 0.4173, 0.4916, 0.5286, 0.2564, 0.5843, 0.2564, 0.5843, 0.2564, 0.5286, 0.2564, 0.5286, 0.75, 0.5843, 0.75, 0.5843, 0.7584, 0.5286, 0.7584, 0.5286, 0.25, 0.5843, 0.25, 0.5843, 0.2564, 0.5286, 0.2564, 0.3666, 0.5358, 0.3666, 0.7176, 0.3666, 0.7176, 0.3666, 0.5358, 0.5286, 0.9936, 0.5843, 0.9936, 0.5843, 1.0, 0.5286, 1.0, 0.5286, 0.7176, 0.5843, 0.7176, 0.5843, 0.75, 0.5286, 0.75, 0.4173, 0.5051, 0.473, 0.5051, 0.473, 0.5358, 0.4173, 0.5358, 0.5286, 0.2142, 0.5843, 0.2142, 0.5843, 0.25, 0.5286, 0.25, 0.375, 0.2142, 0.4173, 0.2142, 0.4173, 0.25, 0.375, 0.25, 0.6266, 0.5049, 0.6334, 0.5051, 0.6334, 0.5358, 0.6268, 0.5358, 0.375, 0.7176, 0.4173, 0.7176, 0.4173, 0.75, 0.375, 0.75, 0.375, 0.9936, 0.4173, 0.9936, 0.4173, 1.0, 0.375, 1.0, 0.375, 0.7584, 0.4173, 0.7584, 0.4173, 0.9936, 0.375, 0.9936, 0.375, 0.25, 0.4173, 0.25, 0.4173, 0.2564, 0.375, 0.2564, 0.375, 0.75, 0.4173, 0.75, 0.4173, 0.7584, 0.375, 0.7584, 0.375, 0.2564, 0.4173, 0.2564, 0.4173, 0.4916, 0.375, 0.4916, 0.375, 0.5358, 0.4173, 0.5358, 0.4173, 0.7176, 0.375, 0.7176, 0.375, 0.0, 0.4173, 0.0, 0.4173, 0.03244, 0.375, 0.03244, 0.3666, 0.5, 0.3733, 0.5, 0.375, 0.5051, 0.375, 0.5358, 0.3666, 0.5358, 0.375, 0.03244, 0.4173, 0.03244, 0.4173, 0.2142, 0.375, 0.2142, 0.1314, 0.5358, 0.3666, 0.5358, 0.3666, 0.7176, 0.1314, 0.7176, 0.4737, 0.7593, 0.5278, 0.7593, 0.5278, 0.7593, 0.4737, 0.7593, 0.4722, 0.5365, 0.4722, 0.7168, 0.4722, 0.7168, 0.4722, 0.5365, 0.625, 0.7156, 0.625, 0.7162, 0.625, 0.7162, 0.625, 0.7156, 0.5835, 0.4907, 0.5294, 0.4907, 0.5294, 0.4907, 0.5835, 0.4907, 0.3666, 0.7176, 0.1314, 0.7176, 0.1314, 0.7176, 0.3666, 0.7176, 0.4173, 0.7176, 0.4173, 0.5358, 0.4173, 0.5358, 0.4173, 0.7176, 0.5843, 0.5358, 0.5843, 0.7176, 0.5843, 0.7176, 0.5843, 0.5358, 0.473, 0.4916, 0.4173, 0.4916, 0.4173, 0.4916, 0.473, 0.4916, 0.5843, 0.2564, 0.5843, 0.4916, 0.5843, 0.4916, 0.5843, 0.2564, 0.473, 0.7176, 0.4173, 0.7176, 0.4173, 0.7176, 0.473, 0.7176, 0.5286, 0.03244, 0.5843, 0.03244, 0.5843, 0.03244, 0.5286, 0.03244, 0.4173, 0.2142, 0.4173, 0.03244, 0.4173, 0.03244, 0.4173, 0.2142, 0.4173, 0.9936, 0.4173, 0.7584, 0.4173, 0.7584, 0.4173, 0.9936, 0.5286, 0.5358, 0.5843, 0.5358, 0.5843, 0.5358, 0.5286, 0.5358, 0.1314, 0.7176, 0.1314, 0.5358, 0.1314, 0.5358, 0.1314, 0.7176, 0.5843, 0.7584, 0.5843, 0.9936, 0.5843, 0.9936, 0.5843, 0.7584, 0.473, 0.2142, 0.4173, 0.2142, 0.4173, 0.2142, 0.473, 0.2142, 0.5843, 0.03244, 0.5843, 0.2142, 0.5843, 0.2142, 0.5843, 0.03244, 0.473, 0.9936, 0.4173, 0.9936, 0.4173, 0.9936, 0.473, 0.9936, 0.625, 0.5358, 0.625, 0.5048, 0.625, 0.5358, 0.4181, 0.7168, 0.4181, 0.5365, 0.4181, 0.5365, 0.4181, 0.7168, 0.625, 0.7162, 0.625, 0.5371, 0.625, 0.5371, 0.625, 0.7162, 0.5278, 0.2135, 0.4737, 0.2135, 0.4737, 0.2135, 0.5278, 0.2135, 0.5835, 0.2573, 0.5835, 0.4907, 0.5835, 0.4907, 0.5835, 0.2573, 0.875, 0.5358, 0.875, 0.5358, 0.875, 0.5358, 0.875, 0.5358, 0.625, 0.7176, 0.625, 0.7176, 0.625, 0.7176, 0.625, 0.7176, 0.6334, 0.5, 0.8686, 0.5, 0.8686, 0.5, 0.6334, 0.5, 0.625, 0.5358, 0.625, 0.5358, 0.625, 0.5358, 0.625, 0.5358, 0.875, 0.5358, 0.875, 0.5358, 0.875, 0.5358, 0.875, 0.5358, 0.8686, 0.5, 0.8686, 0.5, 0.8686, 0.5, 0.8686, 0.5, 0.875, 0.7176, 0.875, 0.7176, 0.875, 0.7176, 0.875, 0.7176, 0.875, 0.7176, 0.875, 0.7176, 0.875, 0.7176, 0.875, 0.7176, 0.8686, 0.5, 0.8686, 0.5358, 0.8686, 0.5358, 0.8686, 0.5, 0.8686, 0.7176, 0.8686, 0.75, 0.8686, 0.75, 0.8686, 0.7176, 0.875, 0.7176, 0.875, 0.5358, 0.875, 0.5358, 0.875, 0.7176, 0.6334, 0.5358, 0.6334, 0.5, 0.6334, 0.5, 0.6334, 0.5358, 0.8686, 0.75, 0.8686, 0.75, 0.8686, 0.75, 0.8686, 0.75, 0.625, 0.7176, 0.625, 0.5358, 0.625, 0.5358, 0.625, 0.7176, 0.6334, 0.75, 0.6334, 0.75, 0.6334, 0.75, 0.6334, 0.75, 0.6334, 0.75, 0.6334, 0.7176, 0.6334, 0.7176, 0.6334, 0.75, 0.8686, 0.75, 0.8686, 0.75, 0.8686, 0.75, 0.8686, 0.75, 0.5843, 0.9936, 0.5286, 0.9936, 0.5286, 0.9936, 0.5843, 0.9936, 0.5286, 0.9936, 0.473, 0.9936, 0.473, 0.9936, 0.5286, 0.9936, 0.5843, 0.2142, 0.5286, 0.2142, 0.5286, 0.2142, 0.5843, 0.2142, 0.5286, 0.2142, 0.473, 0.2142, 0.473, 0.2142, 0.5286, 0.2142, 0.4173, 0.5358, 0.473, 0.5358, 0.473, 0.5358, 0.4173, 0.5358, 0.473, 0.5358, 0.5286, 0.5358, 0.5286, 0.5358, 0.473, 0.5358, 0.4173, 0.03244, 0.473, 0.03244, 0.473, 0.03244, 0.4173, 0.03244, 0.473, 0.03244, 0.5286, 0.03244, 0.5286, 0.03244, 0.473, 0.03244, 0.5843, 0.7176, 0.5286, 0.7176, 0.5286, 0.7176, 0.5843, 0.7176, 0.5286, 0.7176, 0.473, 0.7176, 0.473, 0.7176, 0.5286, 0.7176, 0.5843, 0.4916, 0.5286, 0.4916, 0.5286, 0.4916, 0.5843, 0.4916, 0.5286, 0.4916, 0.473, 0.4916, 0.473, 0.4916, 0.5286, 0.4916, 0.4181, 0.5365, 0.4722, 0.5365, 0.4722, 0.5365, 0.4181, 0.5365, 0.5278, 0.03321, 0.5278, 0.2135, 0.5278, 0.2135, 0.5278, 0.03321, 0.5294, 0.4907, 0.5294, 0.2573, 0.5294, 0.2573, 0.5294, 0.4907, 0.8677, 0.5349, 0.6343, 0.5349, 0.6343, 0.5349, 0.8677, 0.5349, 0.4737, 0.2135, 0.4737, 0.03321, 0.4737, 0.03321, 0.4737, 0.2135, 0.5294, 0.2573, 0.5835, 0.2573, 0.5835, 0.2573, 0.5294, 0.2573, 0.8677, 0.5008, 0.8677, 0.5349, 0.8677, 0.5349, 0.8677, 0.5008, 0.875, 0.7156, 0.875, 0.5378, 0.875, 0.5378, 0.875, 0.7156, 0.4173, 0.2142, 0.473, 0.2142, 0.473, 0.25, 0.4173, 0.25, 0.473, 0.2142, 0.5286, 0.2142, 0.5286, 0.25, 0.473, 0.25, 0.473, 0.5051, 0.5286, 0.5051, 0.5286, 0.5358, 0.473, 0.5358, 0.4173, 0.7176, 0.473, 0.7176, 0.473, 0.75, 0.4173, 0.75, 0.473, 0.7176, 0.5286, 0.7176, 0.5286, 0.75, 0.473, 0.75, 0.4173, 0.9936, 0.473, 0.9936, 0.473, 1.0, 0.4173, 1.0, 0.473, 0.9936, 0.5286, 0.9936, 0.5286, 1.0, 0.473, 1.0, 0.4173, 0.25, 0.473, 0.25, 0.473, 0.2564, 0.4173, 0.2564, 0.473, 0.25, 0.5286, 0.25, 0.5286, 0.2564, 0.473, 0.2564, 0.4173, 0.75, 0.473, 0.75, 0.473, 0.7584, 0.4173, 0.7584, 0.473, 0.75, 0.5286, 0.75, 0.5286, 0.7584, 0.473, 0.7584, 0.4173, 0.2564, 0.473, 0.2564, 0.473, 0.2564, 0.4173, 0.2564, 0.473, 0.2564, 0.5286, 0.2564, 0.5286, 0.2564, 0.473, 0.2564, 0.4173, 0.0, 0.473, 0.0, 0.473, 0.03244, 0.4173, 0.03244, 0.473, 0.0, 0.5286, 0.0, 0.5286, 0.03244, 0.473, 0.03244, 0.4173, 0.4916, 0.473, 0.4916, 0.473, 0.4982, 0.4173, 0.4983, 0.473, 0.4916, 0.5286, 0.4916, 0.5286, 0.4982, 0.473, 0.4982, 0.4173, 0.7584, 0.473, 0.7584, 0.473, 0.7584, 0.4173, 0.7584, 0.473, 0.7584, 0.5286, 0.7584, 0.5286, 0.7584, 0.473, 0.7584, 0.8686, 0.75, 0.6334, 0.75, 0.6343, 0.75, 0.8677, 0.75, 0.6334, 0.75, 0.6334, 0.75, 0.6343, 0.75, 0.6343, 0.75, 0.6334, 0.75, 0.8686, 0.75, 0.8677, 0.75, 0.6343, 0.75, 0.8686, 0.75, 0.8686, 0.75, 0.8677, 0.75, 0.8677, 0.75, 0.8686, 0.75, 0.6334, 0.75, 0.6343, 0.75, 0.8677, 0.75, 0.6334, 0.75, 0.6334, 0.75, 0.6343, 0.75, 0.6343, 0.75, 0.6334, 0.75, 0.8686, 0.75, 0.8677, 0.75, 0.6343, 0.75, 0.8686, 0.75, 0.8686, 0.75, 0.8677, 0.75, 0.8677, 0.75, 0.875, 0.5358, 0.875, 0.7176, 0.875, 0.7162, 0.875, 0.5371, 0.875, 0.7176, 0.875, 0.7176, 0.875, 0.7156, 0.875, 0.7162, 0.875, 0.7176, 0.875, 0.5358, 0.875, 0.5378, 0.875, 0.7156, 0.875, 0.5358, 0.875, 0.5358, 0.875, 0.5371, 0.875, 0.5378, 0.625, 0.7176, 0.625, 0.5358, 0.625, 0.5366, 0.625, 0.7167, 0.625, 0.5358, 0.625, 0.5358, 0.625, 0.5368, 0.625, 0.5366, 0.625, 0.5358, 0.625, 0.7176, 0.625, 0.7166, 0.625, 0.5368, 0.625, 0.7176, 0.625, 0.7176, 0.625, 0.7167, 0.625, 0.7166, 0.875, 0.5358, 0.875, 0.7176, 0.875, 0.7167, 0.875, 0.5366, 0.875, 0.7176, 0.875, 0.7176, 0.875, 0.7166, 0.875, 0.7167, 0.875, 0.7176, 0.875, 0.5358, 0.875, 0.5368, 0.875, 0.7166, 0.875, 0.5358, 0.875, 0.5358, 0.875, 0.5366, 0.875, 0.5368, 0.6334, 0.5, 0.8686, 0.5, 0.8677, 0.5, 0.6343, 0.5, 0.8686, 0.5, 0.8686, 0.5, 0.8677, 0.5, 0.8677, 0.5, 0.8686, 0.5, 0.6334, 0.5, 0.6343, 0.5, 0.8677, 0.5, 0.6334, 0.5, 0.6334, 0.5, 0.6343, 0.5, 0.6343, 0.5, 0.625, 0.7176, 0.625, 0.5358, 0.625, 0.5371, 0.625, 0.7162, 0.625, 0.5358, 0.625, 0.5358, 0.625, 0.5378, 0.625, 0.5371, 0.625, 0.5358, 0.625, 0.7176, 0.625, 0.7156, 0.625, 0.5378, 0.625, 0.7176, 0.625, 0.7176, 0.625, 0.7162, 0.625, 0.7156, 0.5286, 0.03244, 0.5843, 0.03244, 0.5835, 0.03321, 0.5294, 0.03321, 0.5843, 0.03244, 0.5843, 0.2142, 0.5835, 0.2135, 0.5835, 0.03321, 0.5843, 0.2142, 0.5286, 0.2142, 0.5294, 0.2135, 0.5835, 0.2135, 0.5286, 0.2142, 0.5286, 0.03244, 0.5294, 0.03321, 0.5294, 0.2135, 0.5286, 0.5358, 0.5843, 0.5358, 0.5835, 0.5365, 0.5294, 0.5365, 0.5843, 0.5358, 0.5843, 0.7176, 0.5835, 0.7168, 0.5835, 0.5365, 0.5843, 0.7176, 0.5286, 0.7176, 0.5294, 0.7168, 0.5835, 0.7168, 0.5286, 0.7176, 0.5286, 0.5358, 0.5294, 0.5365, 0.5294, 0.7168, 0.5286, 0.2564, 0.5843, 0.2564, 0.5835, 0.2573, 0.5294, 0.2573, 0.5843, 0.2564, 0.5843, 0.4916, 0.5835, 0.4907, 0.5835, 0.2573, 0.5843, 0.4916, 0.5286, 0.4916, 0.5294, 0.4907, 0.5835, 0.4907, 0.5286, 0.4916, 0.5286, 0.2564, 0.5294, 0.2573, 0.5294, 0.4907, 0.5286, 0.7584, 0.5843, 0.7584, 0.5835, 0.7593, 0.5294, 0.7593, 0.5843, 0.7584, 0.5843, 0.9936, 0.5835, 0.9927, 0.5835, 0.7593, 0.5843, 0.9936, 0.5286, 0.9936, 0.5294, 0.9927, 0.5835, 0.9927, 0.5286, 0.9936, 0.5286, 0.7584, 0.5294, 0.7593, 0.5294, 0.9927, 0.6334, 0.7176, 0.8686, 0.7176, 0.8677, 0.7183, 0.6343, 0.7183, 0.8686, 0.7176, 0.8686, 0.75, 0.8677, 0.7492, 0.8677, 0.7183, 0.8686, 0.75, 0.6334, 0.75, 0.6343, 0.7492, 0.8677, 0.7492, 0.6334, 0.75, 0.6334, 0.7176, 0.6343, 0.7183, 0.6343, 0.7492, 0.6334, 0.5, 0.8686, 0.5, 0.8677, 0.5008, 0.6343, 0.5008, 0.8686, 0.5, 0.8686, 0.5358, 0.8677, 0.5349, 0.8677, 0.5008, 0.8686, 0.5358, 0.6334, 0.5358, 0.6343, 0.5349, 0.8677, 0.5349, 0.6334, 0.5358, 0.6334, 0.5, 0.6343, 0.5008, 0.6343, 0.5349, 0.6334, 0.5, 0.8686, 0.5, 0.8677, 0.5, 0.6343, 0.5, 0.8686, 0.5, 0.8686, 0.5, 0.8677, 0.5, 0.8677, 0.5, 0.8686, 0.5, 0.6334, 0.5, 0.6343, 0.5, 0.8677, 0.5, 0.6334, 0.5, 0.6334, 0.5, 0.6343, 0.5, 0.6343, 0.5, 0.6334, 0.5358, 0.8686, 0.5358, 0.8677, 0.5441, 0.6343, 0.5441, 0.8686, 0.5358, 0.8686, 0.7176, 0.8677, 0.7092, 0.8677, 0.5441, 0.8686, 0.7176, 0.6334, 0.7176, 0.6343, 0.7092, 0.8677, 0.7092, 0.6334, 0.7176, 0.6334, 0.5358, 0.6343, 0.5441, 0.6343, 0.7092, 0.4173, 0.7584, 0.473, 0.7584, 0.4722, 0.7593, 0.4181, 0.7593, 0.473, 0.7584, 0.473, 0.9936, 0.4722, 0.9927, 0.4722, 0.7593, 0.473, 0.9936, 0.4173, 0.9936, 0.4181, 0.9927, 0.4722, 0.9927, 0.4173, 0.9936, 0.4173, 0.7584, 0.4181, 0.7593, 0.4181, 0.9927, 0.473, 0.7584, 0.5286, 0.7584, 0.5278, 0.7593, 0.4737, 0.7593, 0.5286, 0.7584, 0.5286, 0.9936, 0.5278, 0.9927, 0.5278, 0.7593, 0.5286, 0.9936, 0.473, 0.9936, 0.4737, 0.9927, 0.5278, 0.9927, 0.473, 0.9936, 0.473, 0.7584, 0.4737, 0.7593, 0.4737, 0.9927, 0.4173, 0.2564, 0.473, 0.2564, 0.4722, 0.2573, 0.4181, 0.2573, 0.473, 0.2564, 0.473, 0.4916, 0.4722, 0.4907, 0.4722, 0.2573, 0.473, 0.4916, 0.4173, 0.4916, 0.4181, 0.4907, 0.4722, 0.4907, 0.4173, 0.4916, 0.4173, 0.2564, 0.4181, 0.2573, 0.4181, 0.4907, 0.473, 0.2564, 0.5286, 0.2564, 0.5278, 0.2573, 0.4737, 0.2573, 0.5286, 0.2564, 0.5286, 0.4916, 0.5278, 0.4907, 0.5278, 0.2573, 0.5286, 0.4916, 0.473, 0.4916, 0.4737, 0.4907, 0.5278, 0.4907, 0.473, 0.4916, 0.473, 0.2564, 0.4737, 0.2573, 0.4737, 0.4907, 0.4173, 0.5358, 0.473, 0.5358, 0.4722, 0.5365, 0.4181, 0.5365, 0.473, 0.5358, 0.473, 0.7176, 0.4722, 0.7168, 0.4722, 0.5365, 0.473, 0.7176, 0.4173, 0.7176, 0.4181, 0.7168, 0.4722, 0.7168, 0.4173, 0.7176, 0.4173, 0.5358, 0.4181, 0.5365, 0.4181, 0.7168, 0.473, 0.5358, 0.5286, 0.5358, 0.5278, 0.5365, 0.4737, 0.5365, 0.5286, 0.5358, 0.5286, 0.7176, 0.5278, 0.7168, 0.5278, 0.5365, 0.5286, 0.7176, 0.473, 0.7176, 0.4737, 0.7168, 0.5278, 0.7168, 0.473, 0.7176, 0.473, 0.5358, 0.4737, 0.5365, 0.4737, 0.7168, 0.4173, 0.03244, 0.473, 0.03244, 0.4722, 0.03321, 0.4181, 0.03321, 0.473, 0.03244, 0.473, 0.2142, 0.4722, 0.2135, 0.4722, 0.03321, 0.473, 0.2142, 0.4173, 0.2142, 0.4181, 0.2135, 0.4722, 0.2135, 0.4173, 0.2142, 0.4173, 0.03244, 0.4181, 0.03321, 0.4181, 0.2135, 0.473, 0.03244, 0.5286, 0.03244, 0.5278, 0.03321, 0.4737, 0.03321, 0.5286, 0.03244, 0.5286, 0.2142, 0.5278, 0.2135, 0.5278, 0.03321, 0.5286, 0.2142, 0.473, 0.2142, 0.4737, 0.2135, 0.5278, 0.2135, 0.473, 0.2142, 0.473, 0.03244, 0.4737, 0.03321, 0.4737, 0.2135, 0.8677, 0.75, 0.6343, 0.75, 0.6343, 0.75, 0.8677, 0.75, 0.8677, 0.75, 0.6343, 0.75, 0.6343, 0.75, 0.8677, 0.75, 0.875, 0.5371, 0.875, 0.7162, 0.875, 0.7156, 0.875, 0.5378, 0.625, 0.7167, 0.625, 0.5366, 0.625, 0.5368, 0.625, 0.7166, 0.875, 0.5366, 0.875, 0.7167, 0.875, 0.7166, 0.875, 0.5368, 0.6343, 0.5, 0.8677, 0.5, 0.8677, 0.5, 0.6343, 0.5, 0.625, 0.7162, 0.625, 0.5371, 0.625, 0.5378, 0.625, 0.7156, 0.5294, 0.03321, 0.5835, 0.03321, 0.5835, 0.2135, 0.5294, 0.2135, 0.5294, 0.5365, 0.5835, 0.5365, 0.5835, 0.7168, 0.5294, 0.7168, 0.5294, 0.2573, 0.5835, 0.2573, 0.5835, 0.4907, 0.5294, 0.4907, 0.5294, 0.7593, 0.5835, 0.7593, 0.5835, 0.9927, 0.5294, 0.9927, 0.6343, 0.7183, 0.8677, 0.7183, 0.8677, 0.7492, 0.6343, 0.7492, 0.6343, 0.5008, 0.8677, 0.5008, 0.8677, 0.5349, 0.6343, 0.5349, 0.6343, 0.5, 0.8677, 0.5, 0.8677, 0.5, 0.6343, 0.5, 0.6343, 0.5441, 0.8677, 0.5441, 0.8677, 0.7092, 0.6343, 0.7092, 0.4181, 0.7593, 0.4722, 0.7593, 0.4722, 0.9927, 0.4181, 0.9927, 0.4737, 0.7593, 0.5278, 0.7593, 0.5278, 0.9927, 0.4737, 0.9927, 0.4181, 0.2573, 0.4722, 0.2573, 0.4722, 0.4907, 0.4181, 0.4907, 0.4737, 0.2573, 0.5278, 0.2573, 0.5278, 0.4907, 0.4737, 0.4907, 0.4181, 0.5365, 0.4722, 0.5365, 0.4722, 0.7168, 0.4181, 0.7168, 0.4737, 0.5365, 0.5278, 0.5365, 0.5278, 0.7168, 0.4737, 0.7168, 0.4181, 0.03321, 0.4722, 0.03321, 0.4722, 0.2135, 0.4181, 0.2135, 0.4737, 0.03321, 0.5278, 0.03321, 0.5278, 0.2135, 0.4737, 0.2135, 0.6343, 0.5, 0.8677, 0.5, 0.8677, 0.5, 0.6343, 0.5, 0.625, 0.5366, 0.625, 0.5368, 0.625, 0.5368, 0.625, 0.5366, 0.5278, 0.9927, 0.4737, 0.9927, 0.4737, 0.9927, 0.5278, 0.9927, 0.8677, 0.75, 0.6343, 0.75, 0.6343, 0.75, 0.8677, 0.75, 0.6343, 0.5, 0.6343, 0.5, 0.6343, 0.5, 0.6343, 0.5, 0.625, 0.5368, 0.625, 0.7166, 0.625, 0.7166, 0.625, 0.5368, 0.8677, 0.75, 0.8677, 0.75, 0.8677, 0.75, 0.8677, 0.75, 0.8677, 0.5, 0.8677, 0.5, 0.8677, 0.5, 0.8677, 0.5, 0.5294, 0.7593, 0.5835, 0.7593, 0.5835, 0.7593, 0.5294, 0.7593, 0.6343, 0.75, 0.6343, 0.75, 0.6343, 0.75, 0.6343, 0.75, 0.8677, 0.5, 0.6343, 0.5, 0.6343, 0.5, 0.8677, 0.5, 0.5294, 0.9927, 0.5294, 0.7593, 0.5294, 0.7593, 0.5294, 0.9927, 0.4737, 0.5365, 0.5278, 0.5365, 0.5278, 0.5365, 0.4737, 0.5365, 0.6343, 0.75, 0.8677, 0.75, 0.8677, 0.75, 0.6343, 0.75, 0.5835, 0.7593, 0.5835, 0.9927, 0.5835, 0.9927, 0.5835, 0.7593, 0.5294, 0.03321, 0.5835, 0.03321, 0.5835, 0.03321, 0.5294, 0.03321, 0.4737, 0.7168, 0.4737, 0.5365, 0.4737, 0.5365, 0.4737, 0.7168, 0.5835, 0.9927, 0.5294, 0.9927, 0.5294, 0.9927, 0.5835, 0.9927, 0.5294, 0.2135, 0.5294, 0.03321, 0.5294, 0.03321, 0.5294, 0.2135, 0.5278, 0.5365, 0.5278, 0.7168, 0.5278, 0.7168, 0.5278, 0.5365, 0.4181, 0.2573, 0.4722, 0.2573, 0.4722, 0.2573, 0.4181, 0.2573, 0.5835, 0.03321, 0.5835, 0.2135, 0.5835, 0.2135, 0.5835, 0.03321, 0.5278, 0.7168, 0.4737, 0.7168, 0.4737, 0.7168, 0.5278, 0.7168, 0.875, 0.5366, 0.875, 0.7167, 0.875, 0.7167, 0.875, 0.5366, 0.4181, 0.4907, 0.4181, 0.2573, 0.4181, 0.2573, 0.4181, 0.4907, 0.5835, 0.2135, 0.5294, 0.2135, 0.5294, 0.2135, 0.5835, 0.2135, 0.875, 0.5368, 0.875, 0.5366, 0.875, 0.5366, 0.875, 0.5368, 0.4722, 0.2573, 0.4722, 0.4907, 0.4722, 0.4907, 0.4722, 0.2573, 0.6343, 0.5441, 0.8677, 0.5441, 0.8677, 0.5441, 0.6343, 0.5441, 0.875, 0.7167, 0.875, 0.7166, 0.875, 0.7166, 0.875, 0.7167, 0.4722, 0.4907, 0.4181, 0.4907, 0.4181, 0.4907, 0.4722, 0.4907, 0.8677, 0.75, 0.6343, 0.75, 0.6343, 0.75, 0.8677, 0.75, 0.6343, 0.7092, 0.6343, 0.5441, 0.6343, 0.5441, 0.6343, 0.7092, 0.875, 0.7166, 0.875, 0.5368, 0.875, 0.5368, 0.875, 0.7166, 0.8677, 0.75, 0.8677, 0.75, 0.8677, 0.75, 0.8677, 0.75, 0.8677, 0.5441, 0.8677, 0.7092, 0.8677, 0.7092, 0.8677, 0.5441, 0.6343, 0.7183, 0.8677, 0.7183, 0.8677, 0.7183, 0.6343, 0.7183, 0.6343, 0.75, 0.6343, 0.75, 0.6343, 0.75, 0.6343, 0.75, 0.8677, 0.7092, 0.6343, 0.7092, 0.6343, 0.7092, 0.8677, 0.7092, 0.6343, 0.7492, 0.6343, 0.7183, 0.6343, 0.7183, 0.6343, 0.7492, 0.4181, 0.03321, 0.4722, 0.03321, 0.4722, 0.03321, 0.4181, 0.03321, 0.6343, 0.75, 0.8677, 0.75, 0.8677, 0.75, 0.6343, 0.75, 0.8677, 0.7183, 0.8677, 0.7492, 0.8677, 0.7492, 0.8677, 0.7183, 0.5294, 0.5365, 0.5835, 0.5365, 0.5835, 0.5365, 0.5294, 0.5365, 0.4181, 0.2135, 0.4181, 0.03321, 0.4181, 0.03321, 0.4181, 0.2135, 0.8677, 0.7492, 0.6343, 0.7492, 0.6343, 0.7492, 0.8677, 0.7492, 0.5294, 0.7168, 0.5294, 0.5365, 0.5294, 0.5365, 0.5294, 0.7168, 0.4722, 0.03321, 0.4722, 0.2135, 0.4722, 0.2135, 0.4722, 0.03321, 0.4737, 0.2573, 0.5278, 0.2573, 0.5278, 0.2573, 0.4737, 0.2573, 0.5835, 0.5365, 0.5835, 0.7168, 0.5835, 0.7168, 0.5835, 0.5365, 0.4722, 0.2135, 0.4181, 0.2135, 0.4181, 0.2135, 0.4722, 0.2135, 0.6343, 0.5, 0.8677, 0.5, 0.8677, 0.5, 0.6343, 0.5, 0.4737, 0.4907, 0.4737, 0.2573, 0.4737, 0.2573, 0.4737, 0.4907, 0.5835, 0.7168, 0.5294, 0.7168, 0.5294, 0.7168, 0.5835, 0.7168, 0.6343, 0.5, 0.6343, 0.5, 0.6343, 0.5, 0.6343, 0.5, 0.5278, 0.2573, 0.5278, 0.4907, 0.5278, 0.4907, 0.5278, 0.2573, 0.4181, 0.7593, 0.4722, 0.7593, 0.4722, 0.7593, 0.4181, 0.7593, 0.8677, 0.5, 0.8677, 0.5, 0.8677, 0.5, 0.8677, 0.5, 0.5278, 0.4907, 0.4737, 0.4907, 0.4737, 0.4907, 0.5278, 0.4907, 0.875, 0.5371, 0.875, 0.7162, 0.875, 0.7162, 0.875, 0.5371, 0.4181, 0.9927, 0.4181, 0.7593, 0.4181, 0.7593, 0.4181, 0.9927, 0.8677, 0.5, 0.6343, 0.5, 0.6343, 0.5, 0.8677, 0.5, 0.875, 0.5378, 0.875, 0.5371, 0.875, 0.5371, 0.875, 0.5378, 0.4722, 0.7593, 0.4722, 0.9927, 0.4722, 0.9927, 0.4722, 0.7593, 0.6343, 0.5008, 0.8677, 0.5008, 0.8677, 0.5008, 0.6343, 0.5008, 0.875, 0.7162, 0.875, 0.7156, 0.875, 0.7156, 0.875, 0.7162, 0.4722, 0.9927, 0.4181, 0.9927, 0.4181, 0.9927, 0.4722, 0.9927, 0.6343, 0.5349, 0.6343, 0.5008, 0.6343, 0.5008, 0.6343, 0.5349, 0.4737, 0.03321, 0.5278, 0.03321, 0.5278, 0.03321, 0.4737, 0.03321, 0.6148, 0.9152, 0.6148, 0.9936, 0.625, 0.9936, 0.625, 0.9152, 0.6148, 0.9152, 0.625, 0.9152, 0.625, 0.9936, 0.6148, 0.9936, 0.5843, 0.8368, 0.5843, 0.7584, 0.5843, 0.7584, 0.5843, 0.8368, 0.5944, 0.9936, 0.5843, 0.9936, 0.5843, 0.9936, 0.5944, 0.9936, 0.6148, 0.7584, 0.625, 0.7584, 0.625, 0.7584, 0.6148, 0.7584, 0.625, 0.9152, 0.625, 0.9936, 0.625, 0.9936, 0.625, 0.9152, 0.5843, 0.7584, 0.5944, 0.7584, 0.5944, 0.7584, 0.5843, 0.7584, 0.6021, 0.7584, 0.6046, 0.7584, 0.6046, 0.7584, 0.6021, 0.7584, 0.6097, 0.7584, 0.6148, 0.7584, 0.6148, 0.7584, 0.6097, 0.7584, 0.625, 0.9936, 0.6148, 0.9936, 0.6148, 0.9936, 0.625, 0.9936, 0.6097, 0.9936, 0.6046, 0.9936, 0.6046, 0.9936, 0.6097, 0.9936, 0.6021, 0.9936, 0.5944, 0.9936, 0.5944, 0.9936, 0.6021, 0.9936, 0.5843, 0.9152, 0.5944, 0.9152, 0.5944, 0.9936, 0.5843, 0.9936, 0.6021, 0.9152, 0.6046, 0.9152, 0.6046, 0.9936, 0.6021, 0.9936, 0.6097, 0.9152, 0.6148, 0.9152, 0.6148, 0.9936, 0.6097, 0.9936, 0.5843, 0.9152, 0.5843, 0.9936, 0.5944, 0.9936, 0.5944, 0.9152, 0.6021, 0.9152, 0.6021, 0.9936, 0.6046, 0.9936, 0.6046, 0.9152, 0.6097, 0.9152, 0.6097, 0.9936, 0.6148, 0.9936, 0.6148, 0.9152, 0.6097, 0.7584, 0.6097, 0.8368, 0.6148, 0.8368, 0.6148, 0.7584, 0.6097, 0.876, 0.6097, 0.9152, 0.6148, 0.9152, 0.6148, 0.876, 0.6021, 0.7584, 0.6021, 0.8368, 0.6046, 0.8368, 0.6046, 0.7584, 0.6021, 0.876, 0.6021, 0.9152, 0.6046, 0.9152, 0.6046, 0.876, 0.5843, 0.7584, 0.5843, 0.8368, 0.5944, 0.8368, 0.5944, 0.7584, 0.5843, 0.876, 0.5843, 0.9152, 0.5944, 0.9152, 0.5944, 0.876, 0.6097, 0.7584, 0.6148, 0.7584, 0.6148, 0.8368, 0.6097, 0.8368, 0.6148, 0.9152, 0.6097, 0.9152, 0.6097, 0.9152, 0.6148, 0.9152, 0.6021, 0.7584, 0.6046, 0.7584, 0.6046, 0.8368, 0.6021, 0.8368, 0.5944, 0.876, 0.5944, 0.8368, 0.5944, 0.8368, 0.5944, 0.876, 0.5843, 0.7584, 0.5944, 0.7584, 0.5944, 0.8368, 0.5843, 0.8368, 0.5843, 0.876, 0.5944, 0.876, 0.5944, 0.9152, 0.5843, 0.9152, 0.625, 0.7584, 0.625, 0.8368, 0.625, 0.8368, 0.625, 0.7584, 0.625, 0.876, 0.625, 0.9152, 0.625, 0.9152, 0.625, 0.876, 0.5843, 0.9936, 0.5843, 0.9152, 0.5843, 0.9152, 0.5843, 0.9936, 0.5843, 0.876, 0.5843, 0.8368, 0.5843, 0.8368, 0.5843, 0.876, 0.6148, 0.7584, 0.625, 0.7584, 0.625, 0.8368, 0.6148, 0.8368, 0.6148, 0.876, 0.625, 0.876, 0.625, 0.9152, 0.6148, 0.9152, 0.6148, 0.7584, 0.6148, 0.8368, 0.625, 0.8368, 0.625, 0.7584, 0.6148, 0.876, 0.6148, 0.9152, 0.625, 0.9152, 0.625, 0.876, 0.6097, 0.8368, 0.6148, 0.8368, 0.6148, 0.8368, 0.6097, 0.8368, 0.5944, 0.7584, 0.6021, 0.7584, 0.6021, 0.8368, 0.5944, 0.8368, 0.5944, 0.876, 0.5944, 0.9152, 0.6021, 0.9152, 0.6021, 0.876, 0.5944, 0.7584, 0.5944, 0.8368, 0.6021, 0.8368, 0.6021, 0.7584, 0.5944, 0.9152, 0.5944, 0.9936, 0.6021, 0.9936, 0.6021, 0.9152, 0.5944, 0.9152, 0.6021, 0.9152, 0.6021, 0.9936, 0.5944, 0.9936, 0.6046, 0.9936, 0.6021, 0.9936, 0.6021, 0.9936, 0.6046, 0.9936, 0.5944, 0.7584, 0.6021, 0.7584, 0.6021, 0.7584, 0.5944, 0.7584, 0.5944, 0.8368, 0.6021, 0.8368, 0.6021, 0.8368, 0.5944, 0.8368, 0.6046, 0.7584, 0.6097, 0.7584, 0.6097, 0.8368, 0.6046, 0.8368, 0.6046, 0.876, 0.6046, 0.9152, 0.6097, 0.9152, 0.6097, 0.876, 0.6046, 0.7584, 0.6046, 0.8368, 0.6097, 0.8368, 0.6097, 0.7584, 0.6046, 0.9152, 0.6046, 0.9936, 0.6097, 0.9936, 0.6097, 0.9152, 0.6046, 0.9152, 0.6097, 0.9152, 0.6097, 0.9936, 0.6046, 0.9936, 0.6148, 0.9936, 0.6097, 0.9936, 0.6097, 0.9936, 0.6148, 0.9936, 0.6046, 0.7584, 0.6097, 0.7584, 0.6097, 0.7584, 0.6046, 0.7584, 0.6046, 0.8368, 0.6046, 0.876, 0.6097, 0.876, 0.6097, 0.8368, 0.6097, 0.9152, 0.6046, 0.9152, 0.6046, 0.9152, 0.6097, 0.9152, 0.5944, 0.8368, 0.5944, 0.876, 0.6021, 0.876, 0.6021, 0.8368, 0.6148, 0.8368, 0.6148, 0.876, 0.6148, 0.876, 0.6148, 0.8368, 0.6148, 0.8368, 0.6148, 0.876, 0.625, 0.876, 0.625, 0.8368, 0.6148, 0.8368, 0.625, 0.8368, 0.625, 0.876, 0.6148, 0.876, 0.5843, 0.9152, 0.5843, 0.876, 0.5843, 0.876, 0.5843, 0.9152, 0.625, 0.8368, 0.625, 0.876, 0.625, 0.876, 0.625, 0.8368, 0.5843, 0.8368, 0.5944, 0.8368, 0.5944, 0.876, 0.5843, 0.876, 0.6046, 0.9152, 0.6021, 0.9152, 0.6021, 0.9152, 0.6046, 0.9152, 0.6148, 0.876, 0.6148, 0.9152, 0.6148, 0.9152, 0.6148, 0.876, 0.5843, 0.8368, 0.5843, 0.876, 0.5944, 0.876, 0.5944, 0.8368, 0.6021, 0.8368, 0.6021, 0.876, 0.6046, 0.876, 0.6046, 0.8368, 0.6097, 0.8368, 0.6097, 0.876, 0.6148, 0.876, 0.6148, 0.8368, 0.6097, 0.876, 0.6148, 0.876, 0.6148, 0.9152, 0.6097, 0.9152, 0.6021, 0.876, 0.6046, 0.876, 0.6046, 0.9152, 0.6021, 0.9152, 0.5944, 0.876, 0.6021, 0.876, 0.6021, 0.9152, 0.5944, 0.9152, 0.6046, 0.876, 0.6097, 0.876, 0.6097, 0.9152, 0.6046, 0.9152, 0.6046, 0.8368, 0.6097, 0.8368, 0.6097, 0.876, 0.6046, 0.876, 0.5944, 0.8368, 0.6021, 0.8368, 0.6021, 0.876, 0.5944, 0.876, 0.6021, 0.8368, 0.6046, 0.8368, 0.6046, 0.876, 0.6021, 0.876, 0.6097, 0.8368, 0.6148, 0.8368, 0.6148, 0.876, 0.6097, 0.876, 0.6021, 0.8368, 0.6046, 0.8368, 0.6046, 0.8368, 0.6021, 0.8368, 0.6021, 0.9152, 0.5944, 0.9152, 0.5944, 0.9152, 0.6021, 0.9152, 0.5944, 0.9152, 0.5944, 0.876, 0.5944, 0.876, 0.5944, 0.9152, 0.6046, 0.8368, 0.6097, 0.8368, 0.6097, 0.8368, 0.6046, 0.8368, 0.6168, 0.4983, 0.625, 0.4981, 0.6192, 0.4999, 0.625, 0.4915, 0.6189, 0.4916, 0.625, 0.4852, 0.6193, 0.5358, 0.6243, 0.5359, 0.625, 0.5409, 0.625, 0.4916, 0.625, 0.4981, 0.6168, 0.4983, 0.6189, 0.4916, 0.4173, 0.5051, 0.375, 0.5051, 0.375, 0.4983, 0.4173, 0.4983, 0.6266, 0.5049, 0.6268, 0.5358, 0.6193, 0.5358, 0.6167, 0.5051, 0.6167, 0.5051, 0.5843, 0.5051, 0.5843, 0.4981, 0.6168, 0.4983, 0.473, 0.5051, 0.4173, 0.5051, 0.4173, 0.4983, 0.473, 0.4982, 0.5843, 0.5051, 0.5286, 0.5051, 0.5286, 0.4982, 0.5843, 0.4981, 0.5286, 0.5051, 0.473, 0.5051, 0.473, 0.4982, 0.5286, 0.4982, 0.375, 0.5051, 0.4173, 0.5051, 0.4173, 0.5358, 0.375, 0.5358, 0.625, 0.7461, 0.625, 0.7464, 0.6264, 0.75, 0.6265, 0.75, 0.6265, 0.5, 0.6264, 0.5, 0.625, 0.5039, 0.625, 0.5041, 0.6265, 0.75, 0.6265, 0.75, 0.625, 0.746, 0.625, 0.7461, 0.6265, 0.5, 0.6265, 0.5, 0.625, 0.5041, 0.625, 0.5041, 0.625, 0.7464, 0.625, 0.7456, 0.6264, 0.75, 0.6264, 0.75, 0.6264, 0.5, 0.6264, 0.5, 0.625, 0.5048, 0.625, 0.5039, 0.6264, 0.7176, 0.6264, 0.75, 0.625, 0.7456, 0.625, 0.7176, 0.6264, 0.5358, 0.6264, 0.7176, 0.625, 0.7176, 0.625, 0.5358, 0.6264, 0.5, 0.6264, 0.5358, 0.625, 0.5358, 0.625, 0.5048, 0.625, 0.746, 0.625, 0.7176, 0.625, 0.7176, 0.625, 0.7461, 0.875, 0.7447, 0.875, 0.7442, 0.873, 0.75, 0.8731, 0.75, 0.875, 0.506, 0.875, 0.5057, 0.8731, 0.5, 0.873, 0.5, 0.875, 0.7442, 0.875, 0.7442, 0.8729, 0.75, 0.873, 0.75, 0.873, 0.5, 0.8729, 0.5, 0.875, 0.506, 0.875, 0.506, 0.8731, 0.5, 0.8731, 0.5, 0.875, 0.5057, 0.875, 0.5071, 0.875, 0.7436, 0.875, 0.7447, 0.8731, 0.75, 0.8731, 0.75, 0.8731, 0.5358, 0.8731, 0.5, 0.875, 0.5071, 0.875, 0.5358, 0.8731, 0.75, 0.8731, 0.7176, 0.875, 0.7176, 0.875, 0.7436, 0.8731, 0.7176, 0.8731, 0.5358, 0.875, 0.5358, 0.875, 0.7176, 0.8729, 0.75, 0.8686, 0.75, 0.8686, 0.75, 0.873, 0.75])
me_cube_001.materials.append(mat_material_001)
me_cube_001.materials.append(mat_material_002)
me_cube_001.materials.append(mat_material_003)
me_cube_001.materials.append(mat_material_004)
me_cube_001.materials.append(mat_material_005)
me_cube_001.update()

# ---- objects
ob_cube = bpy.data.objects.new('Cube', me_cube_001)

# ---- transforms, parenting, visibility, modifiers, constraints
ob_cube.location = (0.0, 0.0, 0.0)

# ---- collection membership
scene.collection.objects.link(ob_cube)

# ---- scene / render settings (as saved in the file)
scene.frame_start = 1; scene.frame_end = 250; scene.frame_set(0)
scene.render.engine = 'BLENDER_EEVEE_NEXT'
scene.cycles.sampling_pattern = 'TABULATED_SOBOL'
bpy.context.view_layer.update()

# ---- added for rendering (the .blend has no active camera and no usable light): camera, sun
cam_auto = bpy.data.cameras.new('AutoCamera')
cam_auto.lens = 50.0
cam_auto.sensor_width = 36.0
cam_auto.clip_end = 1000.0
ob_auto_camera = bpy.data.objects.new('AutoCamera', cam_auto)
scene.collection.objects.link(ob_auto_camera)
ob_auto_camera.location = (1.16353, -1.39465, 1.07526)
ob_auto_camera.rotation_euler = (1.09748, -7.21219e-08, 0.694738)
scene.camera = ob_auto_camera
light_auto_sun = bpy.data.lights.new('AutoSun', 'SUN')
light_auto_sun.energy = 3.0
light_auto_sun.angle = 0.0523599
ob_auto_sun = bpy.data.objects.new('AutoSun', light_auto_sun)
scene.collection.objects.link(ob_auto_sun)
ob_auto_sun.rotation_euler = (0.872665, 0.174533, 0.523599)
bpy.context.view_layer.update()
